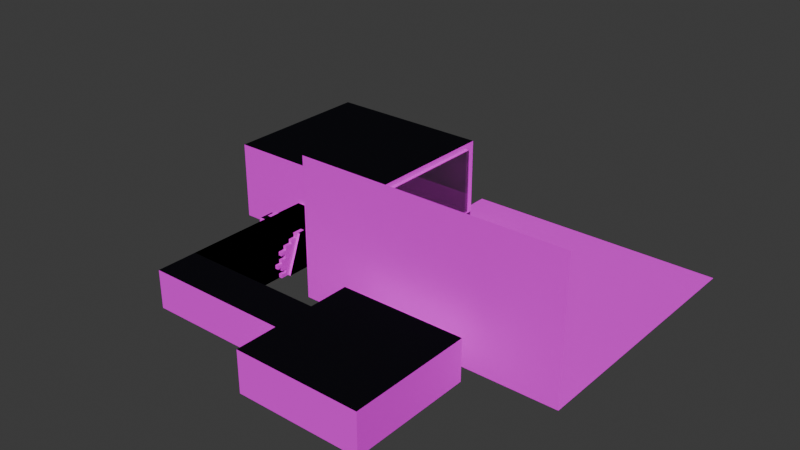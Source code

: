 # Source: room_1.blend  (saved by Blender 4.1.24; exported with 4.5.12 LTS)
import bpy
from mathutils import Matrix  # noqa: F401  (used for matrix-valued properties, if any)

bpy.ops.wm.read_factory_settings(use_empty=True)
scene = bpy.context.scene
scene.name = 'Scene'

# ---- collections
col_collection = bpy.data.collections.new('Collection'); scene.collection.children.link(col_collection)

# ---- images (referenced by path relative to the original .blend; pixels are not part of the script)
import os
ASSET_DIR = os.environ.get("B2B_ASSET_DIR", "")  # directory of the original .blend (textures are referenced by path, not embedded)
HERE = os.path.dirname(os.path.abspath(__file__))  # packed textures are extracted next to this script under _unpacked/

def load_image(name, relpath, width, height, colorspace="sRGB"):
    """Load a texture the original file referenced (path relative to the .blend, or extracted next to this script)."""
    p = next((c for c in (os.path.join(HERE, relpath), os.path.join(ASSET_DIR, relpath)) if relpath and os.path.exists(c)), "")
    if p:
        img = bpy.data.images.load(p, check_existing=True)
        img.name = name
    else:  # same state as the original file: an image datablock whose file is absent (Cycles renders it pink)
        img = bpy.data.images.new(name, width, height)
        img.source = "FILE"
        img.filepath = "//" + (relpath or name)
    img.colorspace_settings.name = colorspace
    return img
img_bricks_png = load_image('bricks.png', 'bricks.png', 1024, 1024, 'sRGB')
img_tiles_png = load_image('tiles.png', 'tiles.png', 1024, 1024, 'sRGB')
img_grass_png = load_image('grass.png', 'grass.png', 1024, 1024, 'sRGB')

# ---- materials (node trees are filled in below, after node groups)
mat_wall = bpy.data.materials.new('Wall')
mat_wall.alpha_threshold = 0.0
mat_wall.use_backface_culling = True
mat_wall.use_transparent_shadow = False
mat_wall.roughness = 0.5
mat_wall.line_color = (0.0, 0.0, 0.0, 1.0)
mat_tiles = bpy.data.materials.new('Tiles')
mat_tiles.use_backface_culling = True
mat_tiles.use_transparent_shadow = False
mat_roof = bpy.data.materials.new('Roof')
mat_roof.use_backface_culling = True
mat_roof.use_transparent_shadow = False
mat_glass = bpy.data.materials.new('Glass')
mat_glass.surface_render_method = 'BLENDED'
mat_glass.blend_method = 'BLEND'
mat_glass.use_backface_culling = True
mat_glass.use_transparent_shadow = False
mat_glass.use_sss_translucency = True
mat_glass.use_thickness_from_shadow = True
mat_grass = bpy.data.materials.new('Grass')
mat_grass.use_transparent_shadow = False
mat_black = bpy.data.materials.new('Black')
mat_black.use_transparent_shadow = False

# ---- material node trees
mat_wall.use_nodes = True; mat_wall.node_tree.nodes.clear()
_N = mat_wall.node_tree.nodes; _L = mat_wall.node_tree.links
n0 = _N.new('ShaderNodeOutputMaterial'); n0.name = 'Material Output'; n0.location = (300, 300)
n1 = _N.new('ShaderNodeBsdfPrincipled'); n1.name = 'Principled BSDF'; n1.location = (10, 300)
n1.inputs[2].default_value = 1.0
n1.inputs[3].default_value = 1.45
n2 = _N.new('ShaderNodeTexImage'); n2.name = 'Image Texture'; n2.location = (-280, 280)
n2.image = img_bricks_png
n2.interpolation = 'Closest'
_L.new(n1.outputs[0], n0.inputs[0])
_L.new(n2.outputs[0], n1.inputs[0])
n0.is_active_output = True
mat_tiles.use_nodes = True; mat_tiles.node_tree.nodes.clear()
_N = mat_tiles.node_tree.nodes; _L = mat_tiles.node_tree.links
n0 = _N.new('ShaderNodeBsdfPrincipled'); n0.name = 'Principled BSDF'; n0.location = (10, 300)
n0.inputs[2].default_value = 1.0
n0.inputs[3].default_value = 1.0
n1 = _N.new('ShaderNodeOutputMaterial'); n1.name = 'Material Output'; n1.location = (300, 300)
n2 = _N.new('ShaderNodeTexImage'); n2.name = 'Image Texture'; n2.location = (-180, 280)
n2.image = img_tiles_png
n2.interpolation = 'Closest'
_L.new(n0.outputs[0], n1.inputs[0])
_L.new(n2.outputs[0], n0.inputs[0])
n1.is_active_output = True
mat_roof.use_nodes = True; mat_roof.node_tree.nodes.clear()
_N = mat_roof.node_tree.nodes; _L = mat_roof.node_tree.links
n0 = _N.new('ShaderNodeBsdfPrincipled'); n0.name = 'Principled BSDF'; n0.location = (10, 300)
n0.inputs[0].default_value = (0.005713, 0.005692, 0.00788, 1.0)
n0.inputs[2].default_value = 1.0
n0.inputs[3].default_value = 1.0
n0.inputs[13].default_value = 0.0
n1 = _N.new('ShaderNodeOutputMaterial'); n1.name = 'Material Output'; n1.location = (300, 300)
n2 = _N.new('ShaderNodeTexNoise'); n2.name = 'Noise Texture'; n2.location = (-180, 300)
n2.noise_dimensions = '2D'
n2.inputs[4].default_value = 0.5787
_L.new(n0.outputs[0], n1.inputs[0])
n1.is_active_output = True
mat_glass.use_nodes = True; mat_glass.node_tree.nodes.clear()
_N = mat_glass.node_tree.nodes; _L = mat_glass.node_tree.links
n0 = _N.new('ShaderNodeOutputMaterial'); n0.name = 'Material Output'; n0.location = (300, 300)
n1 = _N.new('ShaderNodeBsdfPrincipled'); n1.name = 'Principled BSDF'; n1.location = (10, 300)
n1.inputs[0].default_value = (1.0, 1.0, 1.0, 1.0)
n1.inputs[1].default_value = 1.0
n1.inputs[2].default_value = 0.0
n1.inputs[3].default_value = 1.0
n1.inputs[4].default_value = 0.1031
n1.inputs[18].default_value = 1.0
n1.inputs[24].default_value = 1.0
_L.new(n1.outputs[0], n0.inputs[0])
n0.is_active_output = True
mat_grass.use_nodes = True; mat_grass.node_tree.nodes.clear()
_N = mat_grass.node_tree.nodes; _L = mat_grass.node_tree.links
n0 = _N.new('ShaderNodeBsdfPrincipled'); n0.name = 'Principled BSDF'; n0.location = (10, 300)
n0.inputs[2].default_value = 1.0
n1 = _N.new('ShaderNodeOutputMaterial'); n1.name = 'Material Output'; n1.location = (300, 300)
n2 = _N.new('ShaderNodeTexImage'); n2.name = 'Image Texture'; n2.location = (-280, 280)
n2.image = img_grass_png
n2.interpolation = 'Closest'
_L.new(n0.outputs[0], n1.inputs[0])
_L.new(n2.outputs[0], n0.inputs[0])
n1.is_active_output = True
mat_black.use_nodes = True; mat_black.node_tree.nodes.clear()
_N = mat_black.node_tree.nodes; _L = mat_black.node_tree.links
n0 = _N.new('ShaderNodeBsdfPrincipled'); n0.name = 'Principled BSDF'; n0.location = (10, 300)
n0.inputs[0].default_value = (0.0, 0.0, 0.0, 1.0)
n0.inputs[2].default_value = 1.0
n0.inputs[3].default_value = 1.0
n1 = _N.new('ShaderNodeOutputMaterial'); n1.name = 'Material Output'; n1.location = (300, 300)
_L.new(n0.outputs[0], n1.inputs[0])
n1.is_active_output = True

# ---- world
world_world = bpy.data.worlds.new('World'); scene.world = world_world
world_world.use_nodes = True; world_world.node_tree.nodes.clear()
_N = world_world.node_tree.nodes; _L = world_world.node_tree.links
n0 = _N.new('ShaderNodeOutputWorld'); n0.name = 'World Output'; n0.location = (300, 300)
n1 = _N.new('ShaderNodeBackground'); n1.name = 'Background'; n1.location = (10, 300)
n1.inputs[0].default_value = (0.05088, 0.05088, 0.05088, 1.0)
_L.new(n1.outputs[0], n0.inputs[0])
n0.is_active_output = True
world_world.color = (0.05088, 0.05088, 0.05088)
world_world.use_sun_shadow = False
world_world.sun_shadow_jitter_overblur = 0.0

# ---- meshes
me_cube = bpy.data.meshes.new('Cube')
me_cube.from_pydata([(4.5, 4.5, 3.0), (4.5, 4.5, 0.0), (4.5, -4.5, 3.0), (4.5, -4.5, 0.0), (-4.5, 4.5, 3.0), (-4.5, 4.5, 0.0), (-4.5, -4.5, 3.0), (-4.5, -4.5, 0.0), (-4.5, 1.0, 0.0), (-4.5, -0.5, 0.0), (-4.5, -0.5, 2.5), (-4.5, 1.0, 2.5), (-4.7, 1.0, 2.5), (-4.7, -0.5, 2.5), (-4.7, -0.5, 0.0), (-4.7, 1.0, 0.0), (-14.5, 11.57, 0.0), (-14.5, 11.57, 2.5), (-13.0, 11.57, 0.0), (-13.0, 11.57, 2.5), (-8.351, 11.57, 0.0), (-8.351, 22.82, 0.0), (-8.351, 11.57, 5.768), (-8.351, 22.82, 5.768), (-20.78, 11.57, 0.0), (-20.78, 22.82, 0.0), (-20.78, 22.82, 5.768), (-20.78, 11.57, 5.768), (-8.351, 22.01, 0.4145), (-8.351, 12.37, 0.4145), (-8.351, 12.37, 5.354), (-8.351, 22.01, 5.354), (-8.108, 22.01, 0.4145), (-8.108, 12.37, 0.4145), (-8.108, 12.37, 5.354), (-8.108, 22.01, 5.354), (-4.7, 1.75, 2.8), (-4.7, -1.25, 2.8), (-4.7, -1.25, 0.0), (-4.7, 1.75, 0.0), (-12.25, -0.5, 0.0), (-12.25, 1.0, 0.0), (-12.25, 1.75, 2.8), (-12.25, -1.25, 2.8), (-12.25, -1.25, 0.0), (-12.25, 1.75, 0.0), (-14.5, 11.37, 0.0), (-14.5, 11.37, 2.5), (-13.0, 11.37, 0.0), (-13.0, 11.37, 2.5), (-15.25, 11.37, 0.0), (-15.25, 11.37, 2.8), (-12.25, 11.37, 0.0), (-12.25, 11.37, 2.8), (-14.5, 1.75, 0.0), (-13.0, 1.75, 0.0), (-15.25, 1.75, 0.0), (-15.25, 1.75, 2.8), (-15.25, -1.25, 0.0), (-15.25, -1.25, 2.8)], [], [(12, 13, 37, 36), (3, 2, 0, 1), (5, 1, 0, 4), (0, 2, 6, 4), (7, 9, 10, 11, 8, 5, 4, 6), (13, 14, 38, 37), (3, 7, 6, 2), (9, 8, 15, 14), (8, 11, 12, 15), (10, 9, 14, 13), (18, 20, 21, 25, 24, 16), (27, 26, 23, 22), (25, 26, 27, 24), (22, 23, 31, 30), (23, 26, 25, 21), (27, 22, 20, 18, 19, 17, 16, 24), (30, 31, 35, 34), (23, 21, 20, 22, 30, 29, 28, 31), (33, 34, 35, 32), (29, 30, 34, 33), (28, 29, 33, 32), (31, 28, 32, 35), (8, 9, 7, 3, 1, 5), (11, 10, 13, 12), (15, 12, 36, 39), (15, 39, 45, 41), (38, 14, 40, 44), (37, 38, 44, 43), (36, 37, 43, 42), (14, 15, 41, 40), (39, 36, 42, 45), (18, 16, 46, 48), (19, 18, 48, 49), (16, 17, 47, 46), (17, 19, 49, 47), (49, 48, 52, 53), (46, 47, 51, 50), (47, 49, 53, 51), (52, 48, 55, 45), (46, 50, 56, 54), (48, 46, 54, 55), (45, 55, 54, 56, 58, 44, 40, 41), (57, 59, 58, 56), (44, 58, 59, 43), (57, 42, 43, 59)])
me_cube.polygons.foreach_set('material_index', [0, 0, 0, 2, 0, 0, 0, 1, 0, 0, 1, 2, 0, 0, 0, 0, 0, 0, 3, 0, 0, 0, 1, 0, 0, 1, 1, 0, 2, 1, 0, 1, 0, 0, 0, 0, 0, 0, 1, 1, 1, 1, 0, 0, 2])
_uv = me_cube.uv_layers.new(name='UVMap')
_uv.uv.foreach_set('vector', [-3.044, -0.541, -3.705, -0.541, -4.036, -0.4087, -2.713, -0.4087, -5.469, -1.643, -5.469, -0.3205, -1.5, -0.3205, -1.5, -1.643, 1.935, -1.643, 5.904, -1.643, 5.904, -0.3205, 1.935, -0.3205, 0.625, 0.5, 0.625, 0.75, 0.875, 0.75, 0.875, 0.5, -5.469, -1.643, -3.705, -1.643, -3.705, -0.541, -3.044, -0.541, -3.044, -1.643, -1.5, -1.643, -1.5, -0.3205, -5.469, -0.3205, -3.705, -0.541, -3.705, -1.643, -4.036, -1.643, -4.036, -0.4087, 5.904, -1.643, 1.935, -1.643, 1.935, -0.3205, 5.904, -0.3205, 3.234, -6.361, 3.234, -5.268, 3.088, -5.268, 3.088, -6.361, 1.935, -1.643, 1.935, -0.541, 1.846, -0.541, 1.846, -1.643, 1.935, -0.541, 1.935, -1.643, 1.846, -1.643, 1.846, -0.541, -2.957, 2.427, 0.4297, 2.427, 0.4297, 10.62, -8.625, 10.62, -8.625, 2.427, -4.049, 2.427, 7.543, 1.517, 14.39, 1.517, 14.39, 1.517, 7.543, 1.517, 6.579, -1.643, 6.579, 0.9002, 1.616, 0.9002, 1.616, -1.643, 1.616, 0.9002, 6.579, 0.9002, 6.222, 0.7174, 1.973, 0.7174, 0.2366, 0.9002, -5.246, 0.9002, -5.246, -1.643, 0.2366, -1.643, -5.246, 0.9002, 0.2366, 0.9002, 0.2366, -1.643, -1.814, -1.643, -1.814, -0.541, -2.475, -0.541, -2.475, -1.643, -5.246, -1.643, 0.2366, 1.327, 0.2366, 5.577, 0.3435, 5.577, 0.3435, 1.327, 6.579, 0.9002, 6.579, -1.643, 1.616, -1.643, 1.616, 0.9002, 1.973, 0.7174, 1.973, -1.461, 6.222, -1.461, 6.222, 0.7174, 1.262, 0.2357, 1.262, 3.24, 1.262, 3.24, 1.262, 0.2357, 0.2366, -1.461, 0.2366, 0.7174, 0.3435, 0.7174, 0.3435, -1.461, 0.2366, 5.577, 0.2366, 1.327, 0.3435, 1.327, 0.3435, 5.577, 0.2366, 0.7174, 0.2366, -1.461, 0.3435, -1.461, 0.3435, 0.7174, 3.234, -5.268, 3.234, -6.361, 3.234, -9.274, 9.789, -9.274, 9.789, -2.719, 3.234, -2.719, 1.935, -3.689, 1.935, -4.35, 1.846, -4.35, 1.846, -3.689, -3.044, -1.643, -3.044, -0.541, -2.713, -0.4087, -2.713, -1.643, 3.088, -5.268, 3.088, -4.722, -2.41, -4.722, -2.41, -5.268, 3.088, -6.907, 3.088, -6.361, -2.41, -6.361, -2.41, -6.907, 1.846, -0.4087, 1.846, -1.643, -1.483, -1.643, -1.483, -0.4087, -2.515, 0.6285, -3.611, 0.6285, -3.611, 0.6285, -2.515, 0.6285, 3.088, -6.361, 3.088, -5.268, -2.41, -5.268, -2.41, -6.361, 1.846, -1.643, 1.846, -0.4087, -1.483, -0.4087, -1.483, -1.643, -2.957, 2.427, -4.049, 2.427, -4.049, 2.282, -2.957, 2.282, 1.616, -0.541, 1.616, -1.643, 1.528, -1.643, 1.528, -0.541, 1.616, -1.643, 1.616, -0.541, 1.528, -0.541, 1.528, -1.643, -2.475, 0.9707, -1.814, 0.9707, -1.814, 0.8825, -2.475, 0.8825, -1.814, -0.541, -1.814, -1.643, -1.483, -1.643, -1.483, -0.4087, -2.475, -1.643, -2.475, -0.541, -2.806, -0.4087, -2.806, -1.643, -2.475, -0.541, -1.814, -0.541, -1.483, -0.4087, -2.806, -0.4087, -2.41, 2.282, -2.957, 2.282, -2.957, -4.722, -2.41, -4.722, -4.049, 2.282, -4.595, 2.282, -4.595, -4.722, -4.049, -4.722, -2.957, 2.282, -4.049, 2.282, -4.049, -4.722, -2.957, -4.722, -2.41, -4.722, -2.957, -4.722, -4.049, -4.722, -4.595, -4.722, -4.595, -6.907, -2.41, -6.907, -2.41, -6.361, -2.41, -5.268, -2.713, -0.4087, -4.036, -0.4087, -4.036, -1.643, -2.713, -1.643, -1.483, -1.643, -2.806, -1.643, -2.806, -0.4087, -1.483, -0.4087, 0.0, 0.0, 0.0, 0.0, 0.0, 0.0, 0.0, 0.0])
me_cube.materials.append(mat_wall)
me_cube.materials.append(mat_tiles)
me_cube.materials.append(mat_roof)
me_cube.materials.append(mat_glass)
me_cube.use_mirror_vertex_groups = False
me_cube.update()
me_plane = bpy.data.meshes.new('Plane')
me_plane.from_pydata([(-1.0, -1.0, 0.0), (1.0, -1.0, 0.0), (-1.0, 1.0, 0.0), (1.0, 1.0, 0.0), (-1.0, -1.0, 1.049), (1.0, -1.0, 1.049)], [], [(0, 1, 3, 2), (1, 0, 4, 5)])
_uv = me_plane.uv_layers.new(name='UVMap')
_uv.uv.foreach_set('vector', [-1.7, -1.45, 2.7, -1.45, 2.7, 2.95, -1.7, 2.95, 2.7, -0.9271, -1.7, -0.9271, -1.7, 1.381, 2.7, 1.381])
me_plane.materials.append(mat_grass)
me_plane.update()
me_cube_002 = bpy.data.meshes.new('Cube.002')
me_cube_002.from_pydata([(4.5, 4.5, 0.0), (4.5, -4.5, 0.0), (-4.5, 4.5, 0.0), (-4.5, -4.5, 0.0), (-4.5, 1.0, 0.0), (-4.5, -0.5, 0.0), (-4.7, -0.5, 0.0), (-4.7, 1.0, 0.0), (-14.5, 11.57, 0.0), (-13.0, 11.57, 0.0), (-8.351, 11.57, 0.0), (-8.351, 22.82, 0.0), (-20.78, 11.57, 0.0), (-20.78, 22.82, 0.0), (-12.25, -0.5, 0.0), (-12.25, 1.0, 0.0), (-14.5, 11.37, 0.0), (-13.0, 11.37, 0.0), (-14.5, 1.75, 0.0), (-13.0, 1.75, 0.0)], [], [(5, 4, 7, 6), (9, 10, 11, 13, 12, 8), (4, 5, 3, 1, 0, 2), (15, 19, 18, 14), (6, 7, 15, 14), (9, 8, 16, 17), (17, 16, 18, 19)])
me_cube_002.polygons.foreach_set('material_index', [1, 1, 1, 1, 1, 1, 1])
_uv = me_cube_002.uv_layers.new(name='UVMap')
_uv.uv.foreach_set('vector', [3.234, -6.361, 3.234, -5.268, 3.088, -5.268, 3.088, -6.361, -2.957, 2.427, 0.4297, 2.427, 0.4297, 10.62, -8.625, 10.62, -8.625, 2.427, -4.049, 2.427, 3.234, -5.268, 3.234, -6.361, 3.234, -9.274, 9.789, -9.274, 9.789, -2.719, 3.234, -2.719, -2.41, -5.268, -2.957, -4.722, -4.049, -4.722, -2.41, -6.361, 3.088, -6.361, 3.088, -5.268, -2.41, -5.268, -2.41, -6.361, -2.957, 2.427, -4.049, 2.427, -4.049, 2.282, -2.957, 2.282, -2.957, 2.282, -4.049, 2.282, -4.049, -4.722, -2.957, -4.722])
me_cube_002.materials.append(mat_wall)
me_cube_002.materials.append(mat_tiles)
me_cube_002.materials.append(mat_roof)
me_cube_002.materials.append(mat_glass)
me_cube_002.use_mirror_vertex_groups = False
me_cube_002.update()
me_cube_001 = bpy.data.meshes.new('Cube.001')
me_cube_001.from_pydata([(-12.25, 1.75, 2.8), (-12.25, 1.75, 0.0), (-15.25, 11.37, 0.0), (-15.25, 11.37, 2.8), (-12.25, 11.37, 0.0), (-12.25, 11.37, 2.8), (-15.25, 1.75, 0.0), (-15.25, 1.75, 2.8)], [], [(5, 4, 1, 0), (2, 3, 7, 6), (3, 5, 0, 7)])
me_cube_001.polygons.foreach_set('material_index', [0, 0, 2])
_uv = me_cube_001.uv_layers.new(name='UVMap')
_uv.uv.foreach_set('vector', [1.528, -0.4087, 1.528, -1.643, -2.713, -1.643, -2.713, -0.4087, 1.528, -1.643, 1.528, -0.4087, -2.713, -0.4087, -2.713, -1.643, -1.744, 0.6285, -0.6476, 0.6285, -0.6476, 0.6285, -1.744, 0.6285])
me_cube_001.materials.append(mat_wall)
me_cube_001.materials.append(mat_tiles)
me_cube_001.materials.append(mat_roof)
me_cube_001.materials.append(mat_glass)
me_cube_001.use_mirror_vertex_groups = False
me_cube_001.update()
me_cube_003 = bpy.data.meshes.new('Cube.003')
me_cube_003.from_pydata([(-12.25, 1.75, 2.8), (-12.25, 1.75, 0.0), (-15.25, 11.37, 0.0), (-15.25, 11.37, 2.8), (-12.25, 11.37, 0.0), (-12.25, 11.37, 2.8), (-15.25, 1.75, 0.0), (-15.25, 1.75, 2.8), (-12.25, 10.68, 0.0), (-15.25, 10.68, 0.0), (-15.25, 9.115, 2.8), (-12.25, 9.115, 2.8), (-12.25, 6.982, 0.0), (-15.25, 8.064, 2.8), (-15.25, 6.982, 0.0), (-12.25, 8.064, 2.8), (-15.17, 6.438, 0.1802), (-15.17, 6.438, 0.4577), (-15.45, 6.436, 0.1802), (-15.45, 6.436, 0.4577), (-15.17, 7.214, 0.1802), (-15.17, 7.214, 0.4577), (-15.46, 7.212, 0.1802), (-15.46, 7.212, 0.4577), (-15.17, 6.833, 0.49), (-15.17, 6.833, 0.7675), (-15.46, 6.831, 0.49), (-15.46, 6.831, 0.7675), (-15.18, 7.61, 0.49), (-15.18, 7.61, 0.7675), (-15.46, 7.607, 0.49), (-15.46, 7.607, 0.7675), (-15.17, 6.438, 0.789), (-15.17, 6.438, 1.067), (-15.45, 6.436, 0.789), (-15.45, 6.436, 1.067), (-15.17, 7.214, 0.789), (-15.17, 7.214, 1.067), (-15.46, 7.212, 0.789), (-15.46, 7.212, 1.067), (-15.17, 7.228, 0.7784), (-15.17, 7.228, 1.056), (-15.46, 7.226, 0.7784), (-15.46, 7.226, 1.056), (-15.18, 8.005, 0.7784), (-15.18, 8.005, 1.056), (-15.47, 8.003, 0.7784), (-15.47, 8.003, 1.056), (-15.17, 6.822, 1.077), (-15.17, 6.822, 1.355), (-15.46, 6.82, 1.077), (-15.46, 6.82, 1.355), (-15.18, 7.599, 1.077), (-15.18, 7.599, 1.355), (-15.46, 7.597, 1.077), (-15.46, 7.597, 1.355), (-15.17, 6.48, 1.377), (-15.17, 6.48, 1.654), (-15.45, 6.478, 1.377), (-15.45, 6.478, 1.654), (-15.17, 7.257, 1.377), (-15.17, 7.257, 1.654), (-15.46, 7.255, 1.377), (-15.46, 7.255, 1.654), (-15.17, 7.271, 1.366), (-15.17, 7.271, 1.643), (-15.46, 7.269, 1.366), (-15.46, 7.269, 1.643), (-15.18, 8.048, 1.366), (-15.18, 8.048, 1.643), (-15.47, 8.045, 1.366), (-15.47, 8.045, 1.643), (-15.17, 6.865, 1.676), (-15.17, 6.865, 1.953), (-15.46, 6.863, 1.676), (-15.46, 6.863, 1.953), (-15.18, 7.642, 1.676), (-15.18, 7.642, 1.953), (-15.46, 7.639, 1.676), (-15.46, 7.639, 1.953), (-15.18, 7.645, 1.708), (-15.18, 7.645, 1.985), (-15.46, 7.643, 1.708), (-15.46, 7.643, 1.985), (-15.18, 8.421, 1.708), (-15.18, 8.421, 1.985), (-15.47, 8.419, 1.708), (-15.47, 8.419, 1.985), (-15.17, 7.207, 1.975), (-15.17, 7.207, 2.252), (-15.46, 7.205, 1.975), (-15.46, 7.205, 2.252), (-15.18, 7.983, 1.975), (-15.18, 7.983, 2.252), (-15.47, 7.981, 1.975), (-15.47, 7.981, 2.252), (-15.18, 7.958, 1.969), (-15.18, 7.958, 2.247), (-15.47, 7.956, 1.969), (-15.47, 7.956, 2.247), (-15.18, 8.735, 1.969), (-15.18, 8.735, 2.247), (-15.47, 8.733, 1.969), (-15.47, 8.733, 2.247), (-15.18, 7.531, 2.236), (-15.18, 7.531, 2.514), (-15.46, 7.529, 2.236), (-15.46, 7.529, 2.514), (-15.18, 8.307, 2.236), (-15.18, 8.307, 2.514), (-15.47, 8.305, 2.236), (-15.47, 8.305, 2.514), (-15.18, 8.234, 2.263), (-15.18, 8.234, 2.541), (-15.47, 8.232, 2.263), (-15.47, 8.232, 2.541), (-15.19, 9.011, 2.263), (-15.19, 9.011, 2.541), (-15.47, 9.008, 2.263), (-15.47, 9.008, 2.541), (-15.18, 7.78, 2.503), (-15.18, 7.78, 2.781), (-15.46, 7.778, 2.503), (-15.46, 7.778, 2.781), (-15.18, 8.557, 2.503), (-15.18, 8.557, 2.781), (-15.47, 8.555, 2.503), (-15.47, 8.555, 2.781), (-15.19, 8.759, 1.969), (-15.19, 8.759, 2.247), (-15.47, 8.757, 1.969), (-15.47, 8.757, 2.247), (-15.19, 9.536, 1.969), (-15.19, 9.536, 2.247), (-15.48, 9.534, 1.969), (-15.48, 9.534, 2.247), (-15.18, 8.572, 2.539), (-15.18, 8.572, 2.817), (-15.47, 8.57, 2.539), (-15.47, 8.57, 2.817), (-15.19, 9.349, 2.539), (-15.19, 9.349, 2.817), (-15.48, 9.347, 2.539), (-15.48, 9.347, 2.817), (-15.19, 9.026, 2.263), (-15.19, 9.026, 2.541), (-15.47, 9.024, 2.263), (-15.47, 9.024, 2.541), (-15.19, 9.803, 2.263), (-15.19, 9.803, 2.541), (-15.48, 9.801, 2.263), (-15.48, 9.801, 2.541), (-15.19, 9.56, 1.987), (-15.19, 9.56, 2.265), (-15.48, 9.558, 1.987), (-15.48, 9.558, 2.265), (-15.2, 10.34, 1.987), (-15.2, 10.34, 2.265), (-15.48, 10.33, 1.987), (-15.48, 10.33, 2.265), (-15.19, 9.213, 1.693), (-15.19, 9.213, 1.971), (-15.47, 9.211, 1.693), (-15.47, 9.211, 1.971), (-15.19, 9.99, 1.693), (-15.19, 9.99, 1.971), (-15.48, 9.988, 1.693), (-15.48, 9.988, 1.971), (-15.19, 10.02, 1.702), (-15.19, 10.02, 1.98), (-15.48, 10.02, 1.702), (-15.48, 10.02, 1.98), (-15.2, 10.8, 1.702), (-15.2, 10.8, 1.98), (-15.49, 10.8, 1.702), (-15.49, 10.8, 1.98), (-15.19, 9.64, 1.417), (-15.19, 9.64, 1.695), (-15.48, 9.638, 1.417), (-15.48, 9.638, 1.695), (-15.2, 10.42, 1.417), (-15.2, 10.42, 1.695), (-15.48, 10.41, 1.417), (-15.48, 10.41, 1.695), (-15.19, 8.839, 1.409), (-15.19, 8.839, 1.686), (-15.47, 8.837, 1.409), (-15.47, 8.837, 1.686), (-15.19, 9.616, 1.409), (-15.19, 9.616, 1.686), (-15.48, 9.614, 1.409), (-15.48, 9.614, 1.686), (-15.19, 9.204, 1.124), (-15.19, 9.204, 1.401), (-15.47, 9.202, 1.124), (-15.47, 9.202, 1.401), (-15.19, 9.981, 1.124), (-15.19, 9.981, 1.401), (-15.48, 9.979, 1.124), (-15.48, 9.979, 1.401), (-15.19, 10.02, 1.115), (-15.19, 10.02, 1.392), (-15.48, 10.02, 1.115), (-15.48, 10.02, 1.392), (-15.2, 10.8, 1.115), (-15.2, 10.8, 1.392), (-15.49, 10.8, 1.115), (-15.49, 10.8, 1.392), (-15.19, 9.631, 0.8656), (-15.19, 9.631, 1.143), (-15.48, 9.629, 0.8656), (-15.48, 9.629, 1.143), (-15.2, 10.41, 0.8656), (-15.2, 10.41, 1.143), (-15.48, 10.41, 0.8656), (-15.48, 10.41, 1.143), (-15.19, 8.902, 0.8656), (-15.19, 8.902, 1.143), (-15.47, 8.899, 0.8656), (-15.47, 8.899, 1.143), (-15.19, 9.678, 0.8656), (-15.19, 9.678, 1.143), (-15.48, 9.676, 0.8656), (-15.48, 9.676, 1.143), (-15.19, 9.284, 0.5896), (-15.19, 9.284, 0.8672), (-15.47, 9.282, 0.5896), (-15.47, 9.282, 0.8672), (-15.19, 10.06, 0.5896), (-15.19, 10.06, 0.8672), (-15.48, 10.06, 0.5896), (-15.48, 10.06, 0.8672), (-15.19, 10.04, 0.5807), (-15.19, 10.04, 0.8583), (-15.48, 10.04, 0.5807), (-15.48, 10.04, 0.8583), (-15.2, 10.82, 0.5807), (-15.2, 10.82, 0.8583), (-15.49, 10.82, 0.5807), (-15.49, 10.82, 0.8583), (-15.2, 10.4, 0.8389), (-15.2, 10.4, 1.116), (-15.48, 10.39, 0.8389), (-15.48, 10.39, 1.116), (-15.2, 11.17, 0.8389), (-15.2, 11.17, 1.116), (-15.49, 11.17, 0.8389), (-15.49, 11.17, 1.116), (-15.19, 9.685, 0.3137), (-15.19, 9.685, 0.5912), (-15.48, 9.683, 0.3137), (-15.48, 9.683, 0.5912), (-15.2, 10.46, 0.3137), (-15.2, 10.46, 0.5912), (-15.48, 10.46, 0.3137), (-15.48, 10.46, 0.5912), (-15.19, 9.311, 0.02887), (-15.19, 9.311, 0.3064), (-15.47, 9.309, 0.02887), (-15.47, 9.309, 0.3064), (-15.19, 10.09, 0.02887), (-15.19, 10.09, 0.3064), (-15.48, 10.09, 0.02887), (-15.48, 10.09, 0.3064), (-15.19, 10.1, 0.05557), (-15.19, 10.1, 0.3331), (-15.48, 10.1, 0.05557), (-15.48, 10.1, 0.3331), (-15.2, 10.88, 0.05557), (-15.2, 10.88, 0.3331), (-15.49, 10.88, 0.05557), (-15.49, 10.88, 0.3331), (-15.17, 7.228, 0.2336), (-15.17, 7.228, 0.5111), (-15.46, 7.226, 0.2336), (-15.46, 7.226, 0.5111), (-15.18, 8.005, 0.2336), (-15.18, 8.005, 0.5111), (-15.47, 8.003, 0.2336), (-15.47, 8.003, 0.5111), (-15.17, 6.819, -0.05125), (-15.17, 6.819, 0.2263), (-15.46, 6.817, -0.05125), (-15.46, 6.817, 0.2263), (-15.18, 7.595, -0.05125), (-15.18, 7.595, 0.2263), (-15.46, 7.593, -0.05125), (-15.46, 7.593, 0.2263), (-15.17, 6.05, -0.0897), (-15.17, 6.05, 0.1878), (-15.45, 6.047, -0.0897), (-15.45, 6.047, 0.1878), (-15.17, 6.826, -0.0897), (-15.17, 6.826, 0.1878), (-15.46, 6.824, -0.0897), (-15.46, 6.824, 0.1878), (-12.32, 10.75, 0.1802), (-12.32, 10.75, 0.4577), (-12.04, 10.75, 0.1802), (-12.04, 10.75, 0.4577), (-12.32, 9.97, 0.1802), (-12.32, 9.97, 0.4577), (-12.03, 9.972, 0.1802), (-12.03, 9.972, 0.4577), (-12.32, 10.35, 0.49), (-12.32, 10.35, 0.7675), (-12.03, 10.35, 0.49), (-12.03, 10.35, 0.7675), (-12.31, 9.574, 0.49), (-12.31, 9.574, 0.7675), (-12.03, 9.576, 0.49), (-12.03, 9.576, 0.7675), (-12.32, 10.75, 0.789), (-12.32, 10.75, 1.067), (-12.04, 10.75, 0.789), (-12.04, 10.75, 1.067), (-12.32, 9.97, 0.789), (-12.32, 9.97, 1.067), (-12.03, 9.972, 0.789), (-12.03, 9.972, 1.067), (-12.32, 9.956, 0.7784), (-12.32, 9.956, 1.056), (-12.03, 9.958, 0.7784), (-12.03, 9.958, 1.056), (-12.31, 9.179, 0.7784), (-12.31, 9.179, 1.056), (-12.02, 9.181, 0.7784), (-12.02, 9.181, 1.056), (-12.32, 10.36, 1.077), (-12.32, 10.36, 1.355), (-12.03, 10.36, 1.077), (-12.03, 10.36, 1.355), (-12.31, 9.585, 1.077), (-12.31, 9.585, 1.355), (-12.03, 9.587, 1.077), (-12.03, 9.587, 1.355), (-12.32, 10.7, 1.377), (-12.32, 10.7, 1.654), (-12.04, 10.71, 1.377), (-12.04, 10.71, 1.654), (-12.32, 9.927, 1.377), (-12.32, 9.927, 1.654), (-12.03, 9.929, 1.377), (-12.03, 9.929, 1.654), (-12.32, 9.913, 1.366), (-12.32, 9.913, 1.643), (-12.03, 9.915, 1.366), (-12.03, 9.915, 1.643), (-12.31, 9.136, 1.366), (-12.31, 9.136, 1.643), (-12.02, 9.139, 1.366), (-12.02, 9.139, 1.643), (-12.32, 10.32, 1.676), (-12.32, 10.32, 1.953), (-12.03, 10.32, 1.676), (-12.03, 10.32, 1.953), (-12.31, 9.542, 1.676), (-12.31, 9.542, 1.953), (-12.03, 9.544, 1.676), (-12.03, 9.544, 1.953), (-12.31, 9.539, 1.708), (-12.31, 9.539, 1.985), (-12.03, 9.541, 1.708), (-12.03, 9.541, 1.985), (-12.31, 8.763, 1.708), (-12.31, 8.763, 1.985), (-12.02, 8.765, 1.708), (-12.02, 8.765, 1.985), (-12.32, 9.977, 1.975), (-12.32, 9.977, 2.252), (-12.03, 9.979, 1.975), (-12.03, 9.979, 2.252), (-12.31, 9.2, 1.975), (-12.31, 9.2, 2.252), (-12.02, 9.203, 1.975), (-12.02, 9.203, 2.252), (-12.31, 9.226, 1.969), (-12.31, 9.226, 2.247), (-12.02, 9.228, 1.969), (-12.02, 9.228, 2.247), (-12.31, 8.449, 1.969), (-12.31, 8.449, 2.247), (-12.02, 8.451, 1.969), (-12.02, 8.451, 2.247), (-12.31, 9.653, 2.236), (-12.31, 9.653, 2.514), (-12.03, 9.655, 2.236), (-12.03, 9.655, 2.514), (-12.31, 8.876, 2.236), (-12.31, 8.876, 2.514), (-12.02, 8.879, 2.236), (-12.02, 8.879, 2.514), (-12.31, 8.95, 2.263), (-12.31, 8.95, 2.541), (-12.02, 8.952, 2.263), (-12.02, 8.952, 2.541), (-12.3, 8.173, 2.263), (-12.3, 8.173, 2.541), (-12.02, 8.175, 2.263), (-12.02, 8.175, 2.541), (-12.31, 9.404, 2.503), (-12.31, 9.404, 2.781), (-12.03, 9.406, 2.503), (-12.03, 9.406, 2.781), (-12.31, 8.627, 2.503), (-12.31, 8.627, 2.781), (-12.02, 8.629, 2.503), (-12.02, 8.629, 2.781), (-12.31, 8.425, 1.969), (-12.31, 8.425, 2.247), (-12.02, 8.427, 1.969), (-12.02, 8.427, 2.247), (-12.3, 7.648, 1.969), (-12.3, 7.648, 2.247), (-12.01, 7.65, 1.969), (-12.01, 7.65, 2.247), (-12.31, 8.612, 2.539), (-12.31, 8.612, 2.817), (-12.02, 8.614, 2.539), (-12.02, 8.614, 2.817), (-12.3, 7.835, 2.539), (-12.3, 7.835, 2.817), (-12.02, 7.837, 2.539), (-12.02, 7.837, 2.817), (-12.3, 8.158, 2.263), (-12.3, 8.158, 2.541), (-12.02, 8.16, 2.263), (-12.02, 8.16, 2.541), (-12.3, 7.381, 2.263), (-12.3, 7.381, 2.541), (-12.01, 7.383, 2.263), (-12.01, 7.383, 2.541), (-12.3, 7.624, 1.987), (-12.3, 7.624, 2.265), (-12.01, 7.626, 1.987), (-12.01, 7.626, 2.265), (-12.29, 6.847, 1.987), (-12.29, 6.847, 2.265), (-12.01, 6.849, 1.987), (-12.01, 6.849, 2.265), (-12.3, 7.971, 1.693), (-12.3, 7.971, 1.971), (-12.02, 7.973, 1.693), (-12.02, 7.973, 1.971), (-12.3, 7.194, 1.693), (-12.3, 7.194, 1.971), (-12.01, 7.196, 1.693), (-12.01, 7.196, 1.971), (-12.3, 7.161, 1.702), (-12.3, 7.161, 1.98), (-12.01, 7.163, 1.702), (-12.01, 7.163, 1.98), (-12.29, 6.384, 1.702), (-12.29, 6.384, 1.98), (-12.0, 6.386, 1.702), (-12.0, 6.386, 1.98), (-12.3, 7.544, 1.417), (-12.3, 7.544, 1.695), (-12.01, 7.546, 1.417), (-12.01, 7.546, 1.695), (-12.29, 6.767, 1.417), (-12.29, 6.767, 1.695), (-12.01, 6.769, 1.417), (-12.01, 6.769, 1.695), (-12.3, 8.345, 1.409), (-12.3, 8.345, 1.686), (-12.02, 8.347, 1.409), (-12.02, 8.347, 1.686), (-12.3, 7.568, 1.409), (-12.3, 7.568, 1.686), (-12.01, 7.57, 1.409), (-12.01, 7.57, 1.686), (-12.3, 7.98, 1.124), (-12.3, 7.98, 1.401), (-12.02, 7.982, 1.124), (-12.02, 7.982, 1.401), (-12.3, 7.203, 1.124), (-12.3, 7.203, 1.401), (-12.01, 7.205, 1.124), (-12.01, 7.205, 1.401), (-12.3, 7.161, 1.115), (-12.3, 7.161, 1.392), (-12.01, 7.163, 1.115), (-12.01, 7.163, 1.392), (-12.29, 6.384, 1.115), (-12.29, 6.384, 1.392), (-12.0, 6.386, 1.115), (-12.0, 6.386, 1.392), (-12.3, 7.552, 0.8656), (-12.3, 7.552, 1.143), (-12.01, 7.555, 0.8656), (-12.01, 7.555, 1.143), (-12.29, 6.776, 0.8656), (-12.29, 6.776, 1.143), (-12.01, 6.778, 0.8656), (-12.01, 6.778, 1.143), (-12.3, 8.282, 0.8656), (-12.3, 8.282, 1.143), (-12.02, 8.285, 0.8656), (-12.02, 8.285, 1.143), (-12.3, 7.506, 0.8656), (-12.3, 7.506, 1.143), (-12.01, 7.508, 0.8656), (-12.01, 7.508, 1.143), (-12.3, 7.9, 0.5896), (-12.3, 7.9, 0.8672), (-12.02, 7.902, 0.5896), (-12.02, 7.902, 0.8672), (-12.3, 7.123, 0.5896), (-12.3, 7.123, 0.8672), (-12.01, 7.125, 0.5896), (-12.01, 7.125, 0.8672), (-12.3, 7.143, 0.5807), (-12.3, 7.143, 0.8583), (-12.01, 7.145, 0.5807), (-12.01, 7.145, 0.8583), (-12.29, 6.366, 0.5807), (-12.29, 6.366, 0.8583), (-12.0, 6.369, 0.5807), (-12.0, 6.369, 0.8583), (-12.29, 6.787, 0.8389), (-12.29, 6.787, 1.116), (-12.01, 6.789, 0.8389), (-12.01, 6.789, 1.116), (-12.29, 6.01, 0.8389), (-12.29, 6.01, 1.116), (-12.0, 6.013, 0.8389), (-12.0, 6.013, 1.116), (-12.3, 7.499, 0.3137), (-12.3, 7.499, 0.5912), (-12.01, 7.501, 0.3137), (-12.01, 7.501, 0.5912), (-12.29, 6.722, 0.3137), (-12.29, 6.722, 0.5912), (-12.01, 6.725, 0.3137), (-12.01, 6.725, 0.5912), (-12.3, 7.873, 0.02887), (-12.3, 7.873, 0.3064), (-12.02, 7.875, 0.02887), (-12.02, 7.875, 0.3064), (-12.3, 7.096, 0.02887), (-12.3, 7.096, 0.3064), (-12.01, 7.098, 0.02887), (-12.01, 7.098, 0.3064), (-12.3, 7.081, 0.05557), (-12.3, 7.081, 0.3331), (-12.01, 7.083, 0.05557), (-12.01, 7.083, 0.3331), (-12.29, 6.304, 0.05557), (-12.29, 6.304, 0.3331), (-12.0, 6.306, 0.05557), (-12.0, 6.306, 0.3331), (-12.32, 9.956, 0.2336), (-12.32, 9.956, 0.5111), (-12.03, 9.958, 0.2336), (-12.03, 9.958, 0.5111), (-12.31, 9.179, 0.2336), (-12.31, 9.179, 0.5111), (-12.02, 9.181, 0.2336), (-12.02, 9.181, 0.5111), (-12.32, 10.37, -0.05125), (-12.32, 10.37, 0.2263), (-12.03, 10.37, -0.05125), (-12.03, 10.37, 0.2263), (-12.31, 9.589, -0.05125), (-12.31, 9.589, 0.2263), (-12.03, 9.591, -0.05125), (-12.03, 9.591, 0.2263), (-12.32, 11.13, -0.0897), (-12.32, 11.13, 0.1878), (-12.04, 11.14, -0.0897), (-12.04, 11.14, 0.1878), (-12.32, 10.36, -0.0897), (-12.32, 10.36, 0.1878), (-12.03, 10.36, -0.0897), (-12.03, 10.36, 0.1878), (-15.64, 6.982, 0.0), (-15.64, 10.68, 0.0), (-11.86, 8.064, 2.8), (-11.86, 9.115, 2.8), (-15.64, 9.115, 2.8), (-11.86, 10.68, 0.0), (-11.86, 6.982, 0.0), (-15.64, 8.064, 2.8)], [], [(15, 12, 1, 0), (14, 13, 7, 6), (13, 15, 0, 7), (3, 5, 11, 10), (2, 3, 10, 9), (5, 4, 8, 11), (10, 11, 15, 13), (12, 15, 578, 582), (11, 8, 581, 579), (16, 17, 19, 18), (18, 19, 23, 22), (22, 23, 21, 20), (20, 21, 17, 16), (18, 22, 20, 16), (23, 19, 17, 21), (24, 25, 27, 26), (26, 27, 31, 30), (30, 31, 29, 28), (28, 29, 25, 24), (26, 30, 28, 24), (31, 27, 25, 29), (32, 33, 35, 34), (34, 35, 39, 38), (38, 39, 37, 36), (36, 37, 33, 32), (34, 38, 36, 32), (39, 35, 33, 37), (40, 41, 43, 42), (42, 43, 47, 46), (46, 47, 45, 44), (44, 45, 41, 40), (42, 46, 44, 40), (47, 43, 41, 45), (48, 49, 51, 50), (50, 51, 55, 54), (54, 55, 53, 52), (52, 53, 49, 48), (50, 54, 52, 48), (55, 51, 49, 53), (56, 57, 59, 58), (58, 59, 63, 62), (62, 63, 61, 60), (60, 61, 57, 56), (58, 62, 60, 56), (63, 59, 57, 61), (64, 65, 67, 66), (66, 67, 71, 70), (70, 71, 69, 68), (68, 69, 65, 64), (66, 70, 68, 64), (71, 67, 65, 69), (72, 73, 75, 74), (74, 75, 79, 78), (78, 79, 77, 76), (76, 77, 73, 72), (74, 78, 76, 72), (79, 75, 73, 77), (80, 81, 83, 82), (82, 83, 87, 86), (86, 87, 85, 84), (84, 85, 81, 80), (82, 86, 84, 80), (87, 83, 81, 85), (88, 89, 91, 90), (90, 91, 95, 94), (94, 95, 93, 92), (92, 93, 89, 88), (90, 94, 92, 88), (95, 91, 89, 93), (96, 97, 99, 98), (98, 99, 103, 102), (102, 103, 101, 100), (100, 101, 97, 96), (98, 102, 100, 96), (103, 99, 97, 101), (104, 105, 107, 106), (106, 107, 111, 110), (110, 111, 109, 108), (108, 109, 105, 104), (106, 110, 108, 104), (111, 107, 105, 109), (112, 113, 115, 114), (114, 115, 119, 118), (118, 119, 117, 116), (116, 117, 113, 112), (114, 118, 116, 112), (119, 115, 113, 117), (120, 121, 123, 122), (122, 123, 127, 126), (126, 127, 125, 124), (124, 125, 121, 120), (122, 126, 124, 120), (127, 123, 121, 125), (128, 129, 131, 130), (130, 131, 135, 134), (134, 135, 133, 132), (132, 133, 129, 128), (130, 134, 132, 128), (135, 131, 129, 133), (136, 137, 139, 138), (138, 139, 143, 142), (142, 143, 141, 140), (140, 141, 137, 136), (138, 142, 140, 136), (143, 139, 137, 141), (144, 145, 147, 146), (146, 147, 151, 150), (150, 151, 149, 148), (148, 149, 145, 144), (146, 150, 148, 144), (151, 147, 145, 149), (152, 153, 155, 154), (154, 155, 159, 158), (158, 159, 157, 156), (156, 157, 153, 152), (154, 158, 156, 152), (159, 155, 153, 157), (160, 161, 163, 162), (162, 163, 167, 166), (166, 167, 165, 164), (164, 165, 161, 160), (162, 166, 164, 160), (167, 163, 161, 165), (168, 169, 171, 170), (170, 171, 175, 174), (174, 175, 173, 172), (172, 173, 169, 168), (170, 174, 172, 168), (175, 171, 169, 173), (176, 177, 179, 178), (178, 179, 183, 182), (182, 183, 181, 180), (180, 181, 177, 176), (178, 182, 180, 176), (183, 179, 177, 181), (184, 185, 187, 186), (186, 187, 191, 190), (190, 191, 189, 188), (188, 189, 185, 184), (186, 190, 188, 184), (191, 187, 185, 189), (192, 193, 195, 194), (194, 195, 199, 198), (198, 199, 197, 196), (196, 197, 193, 192), (194, 198, 196, 192), (199, 195, 193, 197), (200, 201, 203, 202), (202, 203, 207, 206), (206, 207, 205, 204), (204, 205, 201, 200), (202, 206, 204, 200), (207, 203, 201, 205), (208, 209, 211, 210), (210, 211, 215, 214), (214, 215, 213, 212), (212, 213, 209, 208), (210, 214, 212, 208), (215, 211, 209, 213), (216, 217, 219, 218), (218, 219, 223, 222), (222, 223, 221, 220), (220, 221, 217, 216), (218, 222, 220, 216), (223, 219, 217, 221), (224, 225, 227, 226), (226, 227, 231, 230), (230, 231, 229, 228), (228, 229, 225, 224), (226, 230, 228, 224), (231, 227, 225, 229), (232, 233, 235, 234), (234, 235, 239, 238), (238, 239, 237, 236), (236, 237, 233, 232), (234, 238, 236, 232), (239, 235, 233, 237), (240, 241, 243, 242), (242, 243, 247, 246), (246, 247, 245, 244), (244, 245, 241, 240), (242, 246, 244, 240), (247, 243, 241, 245), (248, 249, 251, 250), (250, 251, 255, 254), (254, 255, 253, 252), (252, 253, 249, 248), (250, 254, 252, 248), (255, 251, 249, 253), (256, 257, 259, 258), (258, 259, 263, 262), (262, 263, 261, 260), (260, 261, 257, 256), (258, 262, 260, 256), (263, 259, 257, 261), (264, 265, 267, 266), (266, 267, 271, 270), (270, 271, 269, 268), (268, 269, 265, 264), (266, 270, 268, 264), (271, 267, 265, 269), (272, 273, 275, 274), (274, 275, 279, 278), (278, 279, 277, 276), (276, 277, 273, 272), (274, 278, 276, 272), (279, 275, 273, 277), (280, 281, 283, 282), (282, 283, 287, 286), (286, 287, 285, 284), (284, 285, 281, 280), (282, 286, 284, 280), (287, 283, 281, 285), (288, 289, 291, 290), (290, 291, 295, 294), (294, 295, 293, 292), (292, 293, 289, 288), (290, 294, 292, 288), (295, 291, 289, 293), (296, 297, 299, 298), (298, 299, 303, 302), (302, 303, 301, 300), (300, 301, 297, 296), (298, 302, 300, 296), (303, 299, 297, 301), (304, 305, 307, 306), (306, 307, 311, 310), (310, 311, 309, 308), (308, 309, 305, 304), (306, 310, 308, 304), (311, 307, 305, 309), (312, 313, 315, 314), (314, 315, 319, 318), (318, 319, 317, 316), (316, 317, 313, 312), (314, 318, 316, 312), (319, 315, 313, 317), (320, 321, 323, 322), (322, 323, 327, 326), (326, 327, 325, 324), (324, 325, 321, 320), (322, 326, 324, 320), (327, 323, 321, 325), (328, 329, 331, 330), (330, 331, 335, 334), (334, 335, 333, 332), (332, 333, 329, 328), (330, 334, 332, 328), (335, 331, 329, 333), (336, 337, 339, 338), (338, 339, 343, 342), (342, 343, 341, 340), (340, 341, 337, 336), (338, 342, 340, 336), (343, 339, 337, 341), (344, 345, 347, 346), (346, 347, 351, 350), (350, 351, 349, 348), (348, 349, 345, 344), (346, 350, 348, 344), (351, 347, 345, 349), (352, 353, 355, 354), (354, 355, 359, 358), (358, 359, 357, 356), (356, 357, 353, 352), (354, 358, 356, 352), (359, 355, 353, 357), (360, 361, 363, 362), (362, 363, 367, 366), (366, 367, 365, 364), (364, 365, 361, 360), (362, 366, 364, 360), (367, 363, 361, 365), (368, 369, 371, 370), (370, 371, 375, 374), (374, 375, 373, 372), (372, 373, 369, 368), (370, 374, 372, 368), (375, 371, 369, 373), (376, 377, 379, 378), (378, 379, 383, 382), (382, 383, 381, 380), (380, 381, 377, 376), (378, 382, 380, 376), (383, 379, 377, 381), (384, 385, 387, 386), (386, 387, 391, 390), (390, 391, 389, 388), (388, 389, 385, 384), (386, 390, 388, 384), (391, 387, 385, 389), (392, 393, 395, 394), (394, 395, 399, 398), (398, 399, 397, 396), (396, 397, 393, 392), (394, 398, 396, 392), (399, 395, 393, 397), (400, 401, 403, 402), (402, 403, 407, 406), (406, 407, 405, 404), (404, 405, 401, 400), (402, 406, 404, 400), (407, 403, 401, 405), (408, 409, 411, 410), (410, 411, 415, 414), (414, 415, 413, 412), (412, 413, 409, 408), (410, 414, 412, 408), (415, 411, 409, 413), (416, 417, 419, 418), (418, 419, 423, 422), (422, 423, 421, 420), (420, 421, 417, 416), (418, 422, 420, 416), (423, 419, 417, 421), (424, 425, 427, 426), (426, 427, 431, 430), (430, 431, 429, 428), (428, 429, 425, 424), (426, 430, 428, 424), (431, 427, 425, 429), (432, 433, 435, 434), (434, 435, 439, 438), (438, 439, 437, 436), (436, 437, 433, 432), (434, 438, 436, 432), (439, 435, 433, 437), (440, 441, 443, 442), (442, 443, 447, 446), (446, 447, 445, 444), (444, 445, 441, 440), (442, 446, 444, 440), (447, 443, 441, 445), (448, 449, 451, 450), (450, 451, 455, 454), (454, 455, 453, 452), (452, 453, 449, 448), (450, 454, 452, 448), (455, 451, 449, 453), (456, 457, 459, 458), (458, 459, 463, 462), (462, 463, 461, 460), (460, 461, 457, 456), (458, 462, 460, 456), (463, 459, 457, 461), (464, 465, 467, 466), (466, 467, 471, 470), (470, 471, 469, 468), (468, 469, 465, 464), (466, 470, 468, 464), (471, 467, 465, 469), (472, 473, 475, 474), (474, 475, 479, 478), (478, 479, 477, 476), (476, 477, 473, 472), (474, 478, 476, 472), (479, 475, 473, 477), (480, 481, 483, 482), (482, 483, 487, 486), (486, 487, 485, 484), (484, 485, 481, 480), (482, 486, 484, 480), (487, 483, 481, 485), (488, 489, 491, 490), (490, 491, 495, 494), (494, 495, 493, 492), (492, 493, 489, 488), (490, 494, 492, 488), (495, 491, 489, 493), (496, 497, 499, 498), (498, 499, 503, 502), (502, 503, 501, 500), (500, 501, 497, 496), (498, 502, 500, 496), (503, 499, 497, 501), (504, 505, 507, 506), (506, 507, 511, 510), (510, 511, 509, 508), (508, 509, 505, 504), (506, 510, 508, 504), (511, 507, 505, 509), (512, 513, 515, 514), (514, 515, 519, 518), (518, 519, 517, 516), (516, 517, 513, 512), (514, 518, 516, 512), (519, 515, 513, 517), (520, 521, 523, 522), (522, 523, 527, 526), (526, 527, 525, 524), (524, 525, 521, 520), (522, 526, 524, 520), (527, 523, 521, 525), (528, 529, 531, 530), (530, 531, 535, 534), (534, 535, 533, 532), (532, 533, 529, 528), (530, 534, 532, 528), (535, 531, 529, 533), (536, 537, 539, 538), (538, 539, 543, 542), (542, 543, 541, 540), (540, 541, 537, 536), (538, 542, 540, 536), (543, 539, 537, 541), (544, 545, 547, 546), (546, 547, 551, 550), (550, 551, 549, 548), (548, 549, 545, 544), (546, 550, 548, 544), (551, 547, 545, 549), (552, 553, 555, 554), (554, 555, 559, 558), (558, 559, 557, 556), (556, 557, 553, 552), (554, 558, 556, 552), (559, 555, 553, 557), (560, 561, 563, 562), (562, 563, 567, 566), (566, 567, 565, 564), (564, 565, 561, 560), (562, 566, 564, 560), (567, 563, 561, 565), (568, 569, 571, 570), (570, 571, 575, 574), (574, 575, 573, 572), (572, 573, 569, 568), (570, 574, 572, 568), (575, 571, 569, 573), (577, 580, 583, 576), (579, 581, 582, 578), (8, 12, 582, 581), (9, 10, 580, 577), (15, 11, 579, 578), (13, 14, 576, 583), (14, 9, 577, 576), (10, 13, 583, 580)])
me_cube_003.polygons.foreach_set('material_index', [0, 0, 2, 2, 0, 0, 2, 0, 0, 0, 0, 0, 0, 0, 0, 0, 0, 0, 0, 0, 0, 0, 0, 0, 0, 0, 0, 0, 0, 0, 0, 0, 0, 0, 0, 0, 0, 0, 0, 0, 0, 0, 0, 0, 0, 0, 0, 0, 0, 0, 0, 0, 0, 0, 0, 0, 0, 0, 0, 0, 0, 0, 0, 0, 0, 0, 0, 0, 0, 0, 0, 0, 0, 0, 0, 0, 0, 0, 0, 0, 0, 0, 0, 0, 0, 0, 0, 0, 0, 0, 0, 0, 0, 0, 0, 0, 0, 0, 0, 0, 0, 0, 0, 0, 0, 0, 0, 0, 0, 0, 0, 0, 0, 0, 0, 0, 0, 0, 0, 0, 0, 0, 0, 0, 0, 0, 0, 0, 0, 0, 0, 0, 0, 0, 0, 0, 0, 0, 0, 0, 0, 0, 0, 0, 0, 0, 0, 0, 0, 0, 0, 0, 0, 0, 0, 0, 0, 0, 0, 0, 0, 0, 0, 0, 0, 0, 0, 0, 0, 0, 0, 0, 0, 0, 0, 0, 0, 0, 0, 0, 0, 0, 0, 0, 0, 0, 0, 0, 0, 0, 0, 0, 0, 0, 0, 0, 0, 0, 0, 0, 0, 0, 0, 0, 0, 0, 0, 0, 0, 0, 0, 0, 0, 0, 0, 0, 0, 0, 0, 0, 0, 0, 0, 0, 0, 0, 0, 0, 0, 0, 0, 0, 0, 0, 0, 0, 0, 0, 0, 0, 0, 0, 0, 0, 0, 0, 0, 0, 0, 0, 0, 0, 0, 0, 0, 0, 0, 0, 0, 0, 0, 0, 0, 0, 0, 0, 0, 0, 0, 0, 0, 0, 0, 0, 0, 0, 0, 0, 0, 0, 0, 0, 0, 0, 0, 0, 0, 0, 0, 0, 0, 0, 0, 0, 0, 0, 0, 0, 0, 0, 0, 0, 0, 0, 0, 0, 0, 0, 0, 0, 0, 0, 0, 0, 0, 0, 0, 0, 0, 0, 0, 0, 0, 0, 0, 0, 0, 0, 0, 0, 0, 0, 0, 0, 0, 0, 0, 0, 0, 0, 0, 0, 0, 0, 0, 0, 0, 0, 0, 0, 0, 0, 0, 0, 0, 0, 0, 0, 0, 0, 0, 0, 0, 0, 0, 0, 0, 0, 0, 0, 0, 0, 0, 0, 0, 0, 0, 0, 0, 0, 0, 0, 0, 0, 0, 0, 0, 0, 0, 0, 0, 0, 0, 0, 0, 0, 0, 0, 0, 0, 0, 0, 0, 0, 0, 0, 0, 0, 0, 0, 0, 0, 0, 0, 0, 0, 0, 0, 0, 0, 0, 0, 0, 0, 0, 0, 0, 0, 0, 4, 4, 1, 0, 2, 0, 1, 2])
_uv = me_cube_003.uv_layers.new(name='UVMap')
_uv.uv.foreach_set('vector', [0.8867, 1.835, 0.3996, 0.5756, -1.954, 0.5756, -1.954, 1.835, 0.3996, 0.5756, 0.8867, 1.835, -1.954, 1.835, -1.954, 0.5756, 0.4423, 0.9487, 1.792, 0.9487, 1.792, -1.892, 0.4423, -1.892, 0.4423, 2.434, 1.792, 2.434, 1.792, 1.422, 0.4423, 1.422, 2.372, 0.5756, 2.372, 1.835, 1.36, 1.835, 2.063, 0.5756, 2.372, 1.835, 2.372, 0.5756, 2.063, 0.5756, 1.36, 1.835, 0.4423, 1.422, 1.792, 1.422, 1.792, 0.9487, 0.4423, 0.9487, 1.792, 0.5756, 1.792, 1.835, 1.97, 1.835, 1.97, 0.5756, 1.792, 1.835, 1.792, 0.5756, 1.97, 0.5756, 1.97, 1.835, 0.4789, 0.6567, 0.4789, 0.7815, 0.3503, 0.7815, 0.3503, 0.6567, 0.1539, 0.6567, 0.1539, 0.7815, 0.5034, 0.7815, 0.5034, 0.6567, 0.3478, 0.6567, 0.3478, 0.7815, 0.4764, 0.7815, 0.4764, 0.6567, 0.5044, 0.6567, 0.5044, 0.7815, 0.1549, 0.7815, 0.1549, 0.6567, 0.3503, 0.2159, 0.3478, 0.5654, 0.4764, 0.5664, 0.4789, 0.2169, 0.3478, 0.5654, 0.3503, 0.2159, 0.4789, 0.2169, 0.4764, 0.5664, 0.4776, 0.796, 0.4776, 0.9209, 0.349, 0.9209, 0.349, 0.796, 0.3317, 0.796, 0.3317, 0.9209, 0.6812, 0.9209, 0.6812, 0.796, 0.3465, 0.796, 0.3465, 0.9209, 0.4752, 0.9209, 0.4752, 0.796, 0.6822, 0.796, 0.6822, 0.9209, 0.3327, 0.9209, 0.3327, 0.796, 0.349, 0.3937, 0.3465, 0.7432, 0.4752, 0.7442, 0.4776, 0.3947, 0.3465, 0.7432, 0.349, 0.3937, 0.4776, 0.3947, 0.4752, 0.7442, 0.4789, 0.9306, 0.4789, 1.055, 0.3503, 1.055, 0.3503, 0.9306, 0.1539, 0.9306, 0.1539, 1.055, 0.5034, 1.055, 0.5034, 0.9306, 0.3478, 0.9306, 0.3478, 1.055, 0.4764, 1.055, 0.4764, 0.9306, 0.5044, 0.9306, 0.5044, 1.055, 0.1549, 1.055, 0.1549, 0.9306, 0.3503, 0.2159, 0.3478, 0.5654, 0.4764, 0.5664, 0.4789, 0.2169, 0.3478, 0.5654, 0.3503, 0.2159, 0.4789, 0.2169, 0.4764, 0.5664, 0.4764, 0.9258, 0.4764, 1.051, 0.3477, 1.051, 0.3477, 0.9258, 0.5096, 0.9258, 0.5096, 1.051, 0.859, 1.051, 0.859, 0.9258, 0.3453, 0.9258, 0.3453, 1.051, 0.4739, 1.051, 0.4739, 0.9258, 0.86, 0.9258, 0.86, 1.051, 0.5105, 1.051, 0.5105, 0.9258, 0.3477, 0.5716, 0.3453, 0.921, 0.4739, 0.922, 0.4764, 0.5726, 0.3453, 0.921, 0.3477, 0.5716, 0.4764, 0.5726, 0.4739, 0.922, 0.4777, 1.06, 0.4777, 1.185, 0.349, 1.185, 0.349, 1.06, 0.3269, 1.06, 0.3269, 1.185, 0.6764, 1.185, 0.6764, 1.06, 0.3466, 1.06, 0.3466, 1.185, 0.4752, 1.185, 0.4752, 1.06, 0.6774, 1.06, 0.6774, 1.185, 0.3279, 1.185, 0.3279, 1.06, 0.349, 0.3889, 0.3466, 0.7384, 0.4752, 0.7394, 0.4777, 0.3899, 0.3466, 0.7384, 0.349, 0.3889, 0.4777, 0.3899, 0.4752, 0.7394, 0.4788, 1.195, 0.4788, 1.32, 0.3501, 1.32, 0.3501, 1.195, 0.1731, 1.195, 0.1731, 1.32, 0.5226, 1.32, 0.5226, 1.195, 0.3477, 1.195, 0.3477, 1.32, 0.4763, 1.32, 0.4763, 1.195, 0.5236, 1.195, 0.5236, 1.32, 0.1741, 1.32, 0.1741, 1.195, 0.3501, 0.2351, 0.3477, 0.5846, 0.4763, 0.5856, 0.4788, 0.2361, 0.3477, 0.5846, 0.3501, 0.2351, 0.4788, 0.2361, 0.4763, 0.5856, 0.4762, 1.19, 0.4762, 1.315, 0.3476, 1.315, 0.3476, 1.19, 0.5288, 1.19, 0.5288, 1.315, 0.8782, 1.315, 0.8782, 1.19, 0.3451, 1.19, 0.3451, 1.315, 0.4738, 1.315, 0.4738, 1.19, 0.8792, 1.19, 0.8792, 1.315, 0.5298, 1.315, 0.5298, 1.19, 0.3476, 0.5908, 0.3451, 0.9403, 0.4738, 0.9412, 0.4762, 0.5918, 0.3451, 0.9403, 0.3476, 0.5908, 0.4762, 0.5918, 0.4738, 0.9412, 0.4775, 1.33, 0.4775, 1.454, 0.3489, 1.454, 0.3489, 1.33, 0.3462, 1.33, 0.3462, 1.454, 0.6956, 1.454, 0.6956, 1.33, 0.3464, 1.33, 0.3464, 1.454, 0.4751, 1.454, 0.4751, 1.33, 0.6966, 1.33, 0.6966, 1.454, 0.3471, 1.454, 0.3471, 1.33, 0.3489, 0.4082, 0.3464, 0.7576, 0.4751, 0.7586, 0.4775, 0.4091, 0.3464, 0.7576, 0.3489, 0.4082, 0.4775, 0.4091, 0.4751, 0.7586, 0.4751, 1.344, 0.4751, 1.469, 0.3464, 1.469, 0.3464, 1.344, 0.697, 1.344, 0.697, 1.469, 1.046, 1.469, 1.046, 1.344, 0.344, 1.344, 0.344, 1.469, 0.4726, 1.469, 0.4726, 1.344, 1.047, 1.344, 1.047, 1.469, 0.698, 1.469, 0.698, 1.344, 0.3464, 0.759, 0.344, 1.108, 0.4726, 1.109, 0.4751, 0.76, 0.344, 1.108, 0.3464, 0.759, 0.4751, 0.76, 0.4726, 1.109, 0.4764, 1.464, 0.4764, 1.589, 0.3478, 1.589, 0.3478, 1.464, 0.5, 1.464, 0.5, 1.589, 0.8494, 1.589, 0.8494, 1.464, 0.3453, 1.464, 0.3453, 1.589, 0.474, 1.589, 0.474, 1.464, 0.8504, 1.464, 0.8504, 1.589, 0.5009, 1.589, 0.5009, 1.464, 0.3478, 0.562, 0.3453, 0.9114, 0.474, 0.9124, 0.4764, 0.5629, 0.3453, 0.9114, 0.3478, 0.562, 0.4764, 0.5629, 0.474, 0.9124, 0.4741, 1.462, 0.4741, 1.587, 0.3454, 1.587, 0.3454, 1.462, 0.838, 1.462, 0.838, 1.587, 1.187, 1.587, 1.187, 1.462, 0.343, 1.462, 0.343, 1.587, 0.4716, 1.587, 0.4716, 1.462, 1.188, 1.462, 1.188, 1.587, 0.839, 1.587, 0.839, 1.462, 0.3454, 0.9, 0.343, 1.249, 0.4716, 1.25, 0.4741, 0.901, 0.343, 1.249, 0.3454, 0.9, 0.4741, 0.901, 0.4716, 1.25, 0.4754, 1.582, 0.4754, 1.707, 0.3468, 1.707, 0.3468, 1.582, 0.6457, 1.582, 0.6457, 1.707, 0.9952, 1.707, 0.9952, 1.582, 0.3443, 1.582, 0.3443, 1.707, 0.4729, 1.707, 0.4729, 1.582, 0.9962, 1.582, 0.9962, 1.707, 0.6467, 1.707, 0.6467, 1.582, 0.3468, 0.7077, 0.3443, 1.057, 0.4729, 1.058, 0.4754, 0.7087, 0.3443, 1.057, 0.3468, 0.7077, 0.4754, 0.7087, 0.4729, 1.058, 0.4732, 1.594, 0.4732, 1.719, 0.3445, 1.719, 0.3445, 1.594, 0.9621, 1.594, 0.9621, 1.719, 1.312, 1.719, 1.312, 1.594, 0.3421, 1.594, 0.3421, 1.719, 0.4707, 1.719, 0.4707, 1.594, 1.313, 1.594, 1.313, 1.719, 0.9631, 1.719, 0.9631, 1.594, 0.3445, 1.024, 0.3421, 1.374, 0.4707, 1.375, 0.4732, 1.025, 0.3421, 1.374, 0.3445, 1.024, 0.4732, 1.025, 0.4707, 1.375, 0.4746, 1.702, 0.4746, 1.827, 0.346, 1.827, 0.346, 1.702, 0.7579, 1.702, 0.7579, 1.827, 1.107, 1.827, 1.107, 1.702, 0.3435, 1.702, 0.3435, 1.827, 0.4722, 1.827, 0.4722, 1.702, 1.108, 1.702, 1.108, 1.827, 0.7589, 1.827, 0.7589, 1.702, 0.346, 0.8199, 0.3435, 1.169, 0.4722, 1.17, 0.4746, 0.8209, 0.3435, 1.169, 0.346, 0.8199, 0.4746, 0.8209, 0.4722, 1.17, 0.4715, 1.462, 0.4715, 1.587, 0.3429, 1.587, 0.3429, 1.462, 1.198, 1.462, 1.198, 1.587, 1.548, 1.587, 1.548, 1.462, 0.3404, 1.462, 0.3404, 1.587, 0.469, 1.587, 0.469, 1.462, 1.549, 1.462, 1.549, 1.587, 1.199, 1.587, 1.199, 1.462, 0.3429, 1.26, 0.3404, 1.61, 0.469, 1.611, 0.4715, 1.261, 0.3404, 1.61, 0.3429, 1.26, 0.4715, 1.261, 0.469, 1.611, 0.4721, 1.718, 0.4721, 1.843, 0.3435, 1.843, 0.3435, 1.718, 1.114, 1.718, 1.114, 1.843, 1.464, 1.843, 1.464, 1.718, 0.341, 1.718, 0.341, 1.843, 0.4696, 1.843, 0.4696, 1.718, 1.465, 1.718, 1.465, 1.843, 1.115, 1.843, 1.115, 1.718, 0.3435, 1.176, 0.341, 1.526, 0.4696, 1.527, 0.4721, 1.177, 0.341, 1.526, 0.3435, 1.176, 0.4721, 1.177, 0.4696, 1.527, 0.4707, 1.594, 0.4707, 1.719, 0.342, 1.719, 0.342, 1.594, 1.319, 1.594, 1.319, 1.719, 1.668, 1.719, 1.668, 1.594, 0.3396, 1.594, 0.3396, 1.719, 0.4682, 1.719, 0.4682, 1.594, 1.669, 1.594, 1.669, 1.719, 1.32, 1.719, 1.32, 1.594, 0.342, 1.381, 0.3396, 1.73, 0.4682, 1.731, 0.4707, 1.382, 0.3396, 1.73, 0.342, 1.381, 0.4707, 1.382, 0.4682, 1.731, 0.469, 1.47, 0.469, 1.595, 0.3403, 1.595, 0.3403, 1.47, 1.559, 1.47, 1.559, 1.595, 1.908, 1.595, 1.908, 1.47, 0.3379, 1.47, 0.3379, 1.595, 0.4665, 1.595, 0.4665, 1.47, 1.909, 1.47, 1.909, 1.595, 1.56, 1.595, 1.56, 1.47, 0.3403, 1.621, 0.3379, 1.97, 0.4665, 1.971, 0.469, 1.622, 0.3379, 1.97, 0.3403, 1.621, 0.469, 1.622, 0.4665, 1.971, 0.4701, 1.338, 0.4701, 1.462, 0.3414, 1.462, 0.3414, 1.338, 1.403, 1.338, 1.403, 1.462, 1.752, 1.462, 1.752, 1.338, 0.339, 1.338, 0.339, 1.462, 0.4676, 1.462, 0.4676, 1.338, 1.753, 1.338, 1.753, 1.462, 1.404, 1.462, 1.404, 1.338, 0.3414, 1.465, 0.339, 1.814, 0.4676, 1.815, 0.4701, 1.466, 0.339, 1.814, 0.3414, 1.465, 0.4701, 1.466, 0.4676, 1.815, 0.4675, 1.342, 0.4675, 1.466, 0.3389, 1.466, 0.3389, 1.342, 1.767, 1.342, 1.767, 1.466, 2.117, 1.466, 2.117, 1.342, 0.3364, 1.342, 0.3364, 1.466, 0.465, 1.466, 0.465, 1.342, 2.118, 1.342, 2.118, 1.466, 1.768, 1.466, 1.768, 1.342, 0.3389, 1.829, 0.3364, 2.179, 0.465, 2.18, 0.4675, 1.83, 0.3364, 2.179, 0.3389, 1.829, 0.4675, 1.83, 0.465, 2.18, 0.4687, 1.213, 0.4687, 1.338, 0.3401, 1.338, 0.3401, 1.213, 1.595, 1.213, 1.595, 1.338, 1.944, 1.338, 1.944, 1.213, 0.3376, 1.213, 0.3376, 1.338, 0.4662, 1.338, 0.4662, 1.213, 1.945, 1.213, 1.945, 1.338, 1.596, 1.338, 1.596, 1.213, 0.3401, 1.657, 0.3376, 2.006, 0.4662, 2.007, 0.4687, 1.658, 0.3376, 2.006, 0.3401, 1.657, 0.4687, 1.658, 0.4662, 2.007, 0.4713, 1.209, 0.4713, 1.334, 0.3426, 1.334, 0.3426, 1.209, 1.234, 1.209, 1.234, 1.334, 1.584, 1.334, 1.584, 1.209, 0.3402, 1.209, 0.3402, 1.334, 0.4688, 1.334, 0.4688, 1.209, 1.585, 1.209, 1.585, 1.334, 1.235, 1.334, 1.235, 1.209, 0.3426, 1.296, 0.3402, 1.646, 0.4688, 1.647, 0.4713, 1.297, 0.3402, 1.646, 0.3426, 1.296, 0.4713, 1.297, 0.4688, 1.647, 0.4701, 1.081, 0.4701, 1.206, 0.3415, 1.206, 0.3415, 1.081, 1.399, 1.081, 1.399, 1.206, 1.748, 1.206, 1.748, 1.081, 0.339, 1.081, 0.339, 1.206, 0.4676, 1.206, 0.4676, 1.081, 1.749, 1.081, 1.749, 1.206, 1.4, 1.206, 1.4, 1.081, 0.3415, 1.461, 0.339, 1.81, 0.4676, 1.811, 0.4701, 1.462, 0.339, 1.81, 0.3415, 1.461, 0.4701, 1.462, 0.4676, 1.811, 0.4675, 1.077, 0.4675, 1.202, 0.3389, 1.202, 0.3389, 1.077, 1.767, 1.077, 1.767, 1.202, 2.117, 1.202, 2.117, 1.077, 0.3364, 1.077, 0.3364, 1.202, 0.465, 1.202, 0.465, 1.077, 2.118, 1.077, 2.118, 1.202, 1.768, 1.202, 1.768, 1.077, 0.3389, 1.829, 0.3364, 2.179, 0.465, 2.18, 0.4675, 1.83, 0.3364, 2.179, 0.3389, 1.829, 0.4675, 1.83, 0.465, 2.18, 0.4687, 0.9651, 0.4687, 1.09, 0.3401, 1.09, 0.3401, 0.9651, 1.591, 0.9651, 1.591, 1.09, 1.94, 1.09, 1.94, 0.9651, 0.3376, 0.9651, 0.3376, 1.09, 0.4663, 1.09, 0.4663, 0.9651, 1.941, 0.9651, 1.941, 1.09, 1.592, 1.09, 1.592, 0.9651, 0.3401, 1.653, 0.3376, 2.002, 0.4663, 2.003, 0.4687, 1.654, 0.3376, 2.002, 0.3401, 1.653, 0.4687, 1.654, 0.4663, 2.003, 0.4711, 0.9651, 0.4711, 1.09, 0.3424, 1.09, 0.3424, 0.9651, 1.263, 0.9651, 1.263, 1.09, 1.612, 1.09, 1.612, 0.9651, 0.34, 0.9651, 0.34, 1.09, 0.4686, 1.09, 0.4686, 0.9651, 1.613, 0.9651, 1.613, 1.09, 1.263, 1.09, 1.263, 0.9651, 0.3424, 1.325, 0.34, 1.674, 0.4686, 1.675, 0.4711, 1.326, 0.34, 1.674, 0.3424, 1.325, 0.4711, 1.326, 0.4686, 1.675, 0.4698, 0.8409, 0.4698, 0.9658, 0.3412, 0.9658, 0.3412, 0.8409, 1.435, 0.8409, 1.435, 0.9658, 1.784, 0.9658, 1.784, 0.8409, 0.3387, 0.8409, 0.3387, 0.9658, 0.4674, 0.9658, 0.4674, 0.8409, 1.785, 0.8409, 1.785, 0.9658, 1.436, 0.9658, 1.436, 0.8409, 0.3412, 1.497, 0.3387, 1.846, 0.4674, 1.847, 0.4698, 1.498, 0.3387, 1.846, 0.3412, 1.497, 0.4698, 1.498, 0.4674, 1.847, 0.4674, 0.8369, 0.4674, 0.9618, 0.3388, 0.9618, 0.3388, 0.8369, 1.775, 0.8369, 1.775, 0.9618, 2.125, 0.9618, 2.125, 0.8369, 0.3363, 0.8369, 0.3363, 0.9618, 0.465, 0.9618, 0.465, 0.8369, 2.126, 0.8369, 2.126, 0.9618, 1.776, 0.9618, 1.776, 0.8369, 0.3388, 1.837, 0.3363, 2.187, 0.465, 2.188, 0.4674, 1.838, 0.3363, 2.187, 0.3388, 1.837, 0.4674, 1.838, 0.465, 2.188, 0.4663, 0.953, 0.4663, 1.078, 0.3377, 1.078, 0.3377, 0.953, 1.935, 0.953, 1.935, 1.078, 2.285, 1.078, 2.285, 0.953, 0.3352, 0.953, 0.3352, 1.078, 0.4638, 1.078, 0.4638, 0.953, 2.286, 0.953, 2.286, 1.078, 1.936, 1.078, 1.936, 0.953, 0.3377, 1.997, 0.3352, 2.347, 0.4638, 2.348, 0.4663, 1.998, 0.3352, 2.347, 0.3377, 1.997, 0.4663, 1.998, 0.4638, 2.348, 0.4686, 0.7167, 0.4686, 0.8416, 0.3399, 0.8416, 0.3399, 0.7167, 1.615, 0.7167, 1.615, 0.8416, 1.964, 0.8416, 1.964, 0.7167, 0.3375, 0.7167, 0.3375, 0.8416, 0.4661, 0.8416, 0.4661, 0.7167, 1.965, 0.7167, 1.965, 0.8416, 1.616, 0.8416, 1.616, 0.7167, 0.3399, 1.677, 0.3375, 2.026, 0.4661, 2.027, 0.4686, 1.678, 0.3375, 2.026, 0.3399, 1.677, 0.4686, 1.678, 0.4661, 2.027, 0.4698, 0.5886, 0.4698, 0.7134, 0.3411, 0.7134, 0.3411, 0.5886, 1.447, 0.5886, 1.447, 0.7134, 1.796, 0.7134, 1.796, 0.5886, 0.3387, 0.5886, 0.3387, 0.7134, 0.4673, 0.7134, 0.4673, 0.5886, 1.797, 0.5886, 1.797, 0.7134, 1.448, 0.7134, 1.448, 0.5886, 0.3411, 1.509, 0.3387, 1.858, 0.4673, 1.859, 0.4698, 1.51, 0.3387, 1.858, 0.3411, 1.509, 0.4698, 1.51, 0.4673, 1.859, 0.4672, 0.6006, 0.4672, 0.7255, 0.3386, 0.7255, 0.3386, 0.6006, 1.803, 0.6006, 1.803, 0.7255, 2.153, 0.7255, 2.153, 0.6006, 0.3361, 0.6006, 0.3361, 0.7255, 0.4648, 0.7255, 0.4648, 0.6006, 2.154, 0.6006, 2.154, 0.7255, 1.804, 0.7255, 1.804, 0.6006, 0.3386, 1.865, 0.3361, 2.215, 0.4648, 2.216, 0.4672, 1.866, 0.3361, 2.215, 0.3386, 1.865, 0.4672, 1.866, 0.4648, 2.216, 0.4764, 0.6807, 0.4764, 0.8056, 0.3477, 0.8056, 0.3477, 0.6807, 0.5096, 0.6807, 0.5096, 0.8056, 0.859, 0.8056, 0.859, 0.6807, 0.3453, 0.6807, 0.3453, 0.8056, 0.4739, 0.8056, 0.4739, 0.6807, 0.86, 0.6807, 0.86, 0.8056, 0.5105, 0.8056, 0.5105, 0.6807, 0.3477, 0.5716, 0.3453, 0.921, 0.4739, 0.922, 0.4764, 0.5726, 0.3453, 0.921, 0.3477, 0.5716, 0.4764, 0.5726, 0.4739, 0.922, 0.4777, 0.5525, 0.4777, 0.6774, 0.349, 0.6774, 0.349, 0.5525, 0.3253, 0.5525, 0.3253, 0.6774, 0.6748, 0.6774, 0.6748, 0.5525, 0.3466, 0.5525, 0.3466, 0.6774, 0.4752, 0.6774, 0.4752, 0.5525, 0.6758, 0.5525, 0.6758, 0.6774, 0.3263, 0.6774, 0.3263, 0.5525, 0.349, 0.3873, 0.3466, 0.7368, 0.4752, 0.7378, 0.4777, 0.3883, 0.3466, 0.7368, 0.349, 0.3873, 0.4777, 0.3883, 0.4752, 0.7378, 0.4801, 0.5352, 0.4801, 0.6601, 0.3515, 0.6601, 0.3515, 0.5352, -0.02071, 0.5352, -0.02071, 0.6601, 0.3288, 0.6601, 0.3288, 0.5352, 0.349, 0.5352, 0.349, 0.6601, 0.4777, 0.6601, 0.4777, 0.5352, 0.3297, 0.5352, 0.3297, 0.6601, -0.01972, 0.6601, -0.01972, 0.5352, 0.3515, 0.0413, 0.349, 0.3908, 0.4777, 0.3917, 0.4801, 0.04229, 0.349, 0.3908, 0.3515, 0.0413, 0.4801, 0.04229, 0.4777, 0.3917, 1.76, 0.6567, 1.76, 0.7815, 1.889, 0.7815, 1.889, 0.6567, 2.094, 0.6567, 2.094, 0.7815, 1.745, 0.7815, 1.745, 0.6567, 1.891, 0.6567, 1.891, 0.7815, 1.762, 0.7815, 1.762, 0.6567, 1.744, 0.6567, 1.744, 0.7815, 2.093, 0.7815, 2.093, 0.6567, 1.889, 2.156, 1.891, 1.807, 1.762, 1.806, 1.76, 2.155, 1.891, 1.807, 1.889, 2.156, 1.76, 2.155, 1.762, 1.806, 1.761, 0.796, 1.761, 0.9209, 1.89, 0.9209, 1.89, 0.796, 1.917, 0.796, 1.917, 0.9209, 1.567, 0.9209, 1.567, 0.796, 1.892, 0.796, 1.892, 0.9209, 1.764, 0.9209, 1.764, 0.796, 1.566, 0.796, 1.566, 0.9209, 1.916, 0.9209, 1.916, 0.796, 1.89, 1.979, 1.892, 1.629, 1.764, 1.628, 1.761, 1.978, 1.892, 1.629, 1.89, 1.979, 1.761, 1.978, 1.764, 1.628, 1.76, 0.9306, 1.76, 1.055, 1.889, 1.055, 1.889, 0.9306, 2.094, 0.9306, 2.094, 1.055, 1.745, 1.055, 1.745, 0.9306, 1.891, 0.9306, 1.891, 1.055, 1.762, 1.055, 1.762, 0.9306, 1.744, 0.9306, 1.744, 1.055, 2.093, 1.055, 2.093, 0.9306, 1.889, 2.156, 1.891, 1.807, 1.762, 1.806, 1.76, 2.155, 1.891, 1.807, 1.889, 2.156, 1.76, 2.155, 1.762, 1.806, 1.762, 0.9258, 1.762, 1.051, 1.891, 1.051, 1.891, 0.9258, 1.739, 0.9258, 1.739, 1.051, 1.389, 1.051, 1.389, 0.9258, 1.894, 0.9258, 1.894, 1.051, 1.765, 1.051, 1.765, 0.9258, 1.388, 0.9258, 1.388, 1.051, 1.738, 1.051, 1.738, 0.9258, 1.891, 1.801, 1.894, 1.451, 1.765, 1.45, 1.762, 1.8, 1.894, 1.451, 1.891, 1.801, 1.762, 1.8, 1.765, 1.45, 1.761, 1.06, 1.761, 1.185, 1.89, 1.185, 1.89, 1.06, 1.921, 1.06, 1.921, 1.185, 1.572, 1.185, 1.572, 1.06, 1.892, 1.06, 1.892, 1.185, 1.764, 1.185, 1.764, 1.06, 1.571, 1.06, 1.571, 1.185, 1.92, 1.185, 1.92, 1.06, 1.89, 1.983, 1.892, 1.634, 1.764, 1.633, 1.761, 1.982, 1.892, 1.634, 1.89, 1.983, 1.761, 1.982, 1.764, 1.633, 1.76, 1.195, 1.76, 1.32, 1.889, 1.32, 1.889, 1.195, 2.075, 1.195, 2.075, 1.32, 1.726, 1.32, 1.726, 1.195, 1.891, 1.195, 1.891, 1.32, 1.763, 1.32, 1.763, 1.195, 1.725, 1.195, 1.725, 1.32, 2.074, 1.32, 2.074, 1.195, 1.889, 2.137, 1.891, 1.788, 1.763, 1.787, 1.76, 2.136, 1.891, 1.788, 1.889, 2.137, 1.76, 2.136, 1.763, 1.787, 1.763, 1.19, 1.763, 1.315, 1.891, 1.315, 1.891, 1.19, 1.72, 1.19, 1.72, 1.315, 1.37, 1.315, 1.37, 1.19, 1.894, 1.19, 1.894, 1.315, 1.765, 1.315, 1.765, 1.19, 1.369, 1.19, 1.369, 1.315, 1.719, 1.315, 1.719, 1.19, 1.891, 1.782, 1.894, 1.432, 1.765, 1.431, 1.763, 1.781, 1.894, 1.432, 1.891, 1.782, 1.763, 1.781, 1.765, 1.431, 1.761, 1.33, 1.761, 1.454, 1.89, 1.454, 1.89, 1.33, 1.902, 1.33, 1.902, 1.454, 1.553, 1.454, 1.553, 1.33, 1.892, 1.33, 1.892, 1.454, 1.764, 1.454, 1.764, 1.33, 1.552, 1.33, 1.552, 1.454, 1.901, 1.454, 1.901, 1.33, 1.89, 1.964, 1.892, 1.615, 1.764, 1.614, 1.761, 1.963, 1.892, 1.615, 1.89, 1.964, 1.761, 1.963, 1.764, 1.614, 1.764, 1.344, 1.764, 1.469, 1.892, 1.469, 1.892, 1.344, 1.551, 1.344, 1.551, 1.469, 1.202, 1.469, 1.202, 1.344, 1.895, 1.344, 1.895, 1.469, 1.766, 1.469, 1.766, 1.344, 1.201, 1.344, 1.201, 1.469, 1.55, 1.469, 1.55, 1.344, 1.892, 1.613, 1.895, 1.264, 1.766, 1.263, 1.764, 1.612, 1.895, 1.264, 1.892, 1.613, 1.764, 1.612, 1.766, 1.263, 1.762, 1.464, 1.762, 1.589, 1.891, 1.589, 1.891, 1.464, 1.748, 1.464, 1.748, 1.589, 1.399, 1.589, 1.399, 1.464, 1.894, 1.464, 1.894, 1.589, 1.765, 1.589, 1.765, 1.464, 1.398, 1.464, 1.398, 1.589, 1.747, 1.589, 1.747, 1.464, 1.891, 1.81, 1.894, 1.461, 1.765, 1.46, 1.762, 1.809, 1.894, 1.461, 1.891, 1.81, 1.762, 1.809, 1.765, 1.46, 1.765, 1.462, 1.765, 1.587, 1.893, 1.587, 1.893, 1.462, 1.41, 1.462, 1.41, 1.587, 1.061, 1.587, 1.061, 1.462, 1.896, 1.462, 1.896, 1.587, 1.767, 1.587, 1.767, 1.462, 1.06, 1.462, 1.06, 1.587, 1.409, 1.587, 1.409, 1.462, 1.893, 1.472, 1.896, 1.123, 1.767, 1.122, 1.765, 1.471, 1.896, 1.123, 1.893, 1.472, 1.765, 1.471, 1.767, 1.122, 1.763, 1.582, 1.763, 1.707, 1.892, 1.707, 1.892, 1.582, 1.603, 1.582, 1.603, 1.707, 1.253, 1.707, 1.253, 1.582, 1.895, 1.582, 1.895, 1.707, 1.766, 1.707, 1.766, 1.582, 1.252, 1.582, 1.252, 1.707, 1.602, 1.707, 1.602, 1.582, 1.892, 1.665, 1.895, 1.315, 1.766, 1.314, 1.763, 1.664, 1.895, 1.315, 1.892, 1.665, 1.763, 1.664, 1.766, 1.314, 1.766, 1.594, 1.766, 1.719, 1.894, 1.719, 1.894, 1.594, 1.286, 1.594, 1.286, 1.719, 0.9368, 1.719, 0.9368, 1.594, 1.897, 1.594, 1.897, 1.719, 1.768, 1.719, 1.768, 1.594, 0.9358, 1.594, 0.9358, 1.719, 1.285, 1.719, 1.285, 1.594, 1.894, 1.348, 1.897, 0.9988, 1.768, 0.9978, 1.766, 1.347, 1.897, 0.9988, 1.894, 1.348, 1.766, 1.347, 1.768, 0.9978, 1.764, 1.702, 1.764, 1.827, 1.893, 1.827, 1.893, 1.702, 1.49, 1.702, 1.49, 1.827, 1.141, 1.827, 1.141, 1.702, 1.895, 1.702, 1.895, 1.827, 1.767, 1.827, 1.767, 1.702, 1.14, 1.702, 1.14, 1.827, 1.49, 1.827, 1.49, 1.702, 1.893, 1.553, 1.895, 1.203, 1.767, 1.202, 1.764, 1.552, 1.895, 1.203, 1.893, 1.553, 1.764, 1.552, 1.767, 1.202, 1.767, 1.462, 1.767, 1.587, 1.896, 1.587, 1.896, 1.462, 1.05, 1.462, 1.05, 1.587, 0.7005, 1.587, 0.7005, 1.462, 1.898, 1.462, 1.898, 1.587, 1.77, 1.587, 1.77, 1.462, 0.6995, 1.462, 0.6995, 1.587, 1.049, 1.587, 1.049, 1.462, 1.896, 1.112, 1.898, 0.7625, 1.77, 0.7615, 1.767, 1.111, 1.898, 0.7625, 1.896, 1.112, 1.767, 1.111, 1.77, 0.7615, 1.767, 1.718, 1.767, 1.843, 1.895, 1.843, 1.895, 1.718, 1.134, 1.718, 1.134, 1.843, 0.7846, 1.843, 0.7846, 1.718, 1.898, 1.718, 1.898, 1.843, 1.769, 1.843, 1.769, 1.718, 0.7836, 1.718, 0.7836, 1.843, 1.133, 1.843, 1.133, 1.718, 1.895, 1.196, 1.898, 0.8466, 1.769, 0.8456, 1.767, 1.195, 1.898, 0.8466, 1.895, 1.196, 1.767, 1.195, 1.769, 0.8456, 1.768, 1.594, 1.768, 1.719, 1.897, 1.719, 1.897, 1.594, 0.9298, 1.594, 0.9298, 1.719, 0.5803, 1.719, 0.5803, 1.594, 1.899, 1.594, 1.899, 1.719, 1.771, 1.719, 1.771, 1.594, 0.5793, 1.594, 0.5793, 1.719, 0.9288, 1.719, 0.9288, 1.594, 1.897, 0.9918, 1.899, 0.6423, 1.771, 0.6414, 1.768, 0.9908, 1.899, 0.6423, 1.897, 0.9918, 1.768, 0.9908, 1.771, 0.6414, 1.77, 1.47, 1.77, 1.595, 1.899, 1.595, 1.899, 1.47, 0.6895, 1.47, 0.6895, 1.595, 0.34, 1.595, 0.34, 1.47, 1.901, 1.47, 1.901, 1.595, 1.772, 1.595, 1.772, 1.47, 0.339, 1.47, 0.339, 1.595, 0.6885, 1.595, 0.6885, 1.47, 1.899, 0.7515, 1.901, 0.402, 1.772, 0.4011, 1.77, 0.7505, 1.901, 0.402, 1.899, 0.7515, 1.77, 0.7505, 1.772, 0.4011, 1.769, 1.338, 1.769, 1.462, 1.897, 1.462, 1.897, 1.338, 0.8457, 1.338, 0.8457, 1.462, 0.4962, 1.462, 0.4962, 1.338, 1.9, 1.338, 1.9, 1.462, 1.771, 1.462, 1.771, 1.338, 0.4952, 1.338, 0.4952, 1.462, 0.8447, 1.462, 0.8447, 1.338, 1.897, 0.9077, 1.9, 0.5582, 1.771, 0.5572, 1.769, 0.9067, 1.9, 0.5582, 1.897, 0.9077, 1.769, 0.9067, 1.771, 0.5572, 1.771, 1.342, 1.771, 1.466, 1.9, 1.466, 1.9, 1.342, 0.4812, 1.342, 0.4812, 1.466, 0.1318, 1.466, 0.1318, 1.342, 1.902, 1.342, 1.902, 1.466, 1.774, 1.466, 1.774, 1.342, 0.1308, 1.342, 0.1308, 1.466, 0.4802, 1.466, 0.4802, 1.342, 1.9, 0.5432, 1.902, 0.1938, 1.774, 0.1928, 1.771, 0.5422, 1.902, 0.1938, 1.9, 0.5432, 1.771, 0.5422, 1.774, 0.1928, 1.77, 1.213, 1.77, 1.338, 1.899, 1.338, 1.899, 1.213, 0.6534, 1.213, 0.6534, 1.338, 0.304, 1.338, 0.304, 1.213, 1.901, 1.213, 1.901, 1.338, 1.773, 1.338, 1.773, 1.213, 0.303, 1.213, 0.303, 1.338, 0.6525, 1.338, 0.6525, 1.213, 1.899, 0.7154, 1.901, 0.366, 1.773, 0.365, 1.77, 0.7145, 1.901, 0.366, 1.899, 0.7154, 1.77, 0.7145, 1.773, 0.365, 1.768, 1.209, 1.768, 1.334, 1.896, 1.334, 1.896, 1.209, 1.014, 1.209, 1.014, 1.334, 0.6644, 1.334, 0.6644, 1.209, 1.899, 1.209, 1.899, 1.334, 1.77, 1.334, 1.77, 1.209, 0.6635, 1.209, 0.6635, 1.334, 1.013, 1.334, 1.013, 1.209, 1.896, 1.076, 1.899, 0.7264, 1.77, 0.7255, 1.768, 1.075, 1.899, 0.7264, 1.896, 1.076, 1.768, 1.075, 1.77, 0.7255, 1.769, 1.081, 1.769, 1.206, 1.897, 1.206, 1.897, 1.081, 0.8497, 1.081, 0.8497, 1.206, 0.5002, 1.206, 0.5002, 1.081, 1.9, 1.081, 1.9, 1.206, 1.771, 1.206, 1.771, 1.081, 0.4992, 1.081, 0.4992, 1.206, 0.8487, 1.206, 0.8487, 1.081, 1.897, 0.9117, 1.9, 0.5622, 1.771, 0.5613, 1.769, 0.9107, 1.9, 0.5622, 1.897, 0.9117, 1.769, 0.9107, 1.771, 0.5613, 1.771, 1.077, 1.771, 1.202, 1.9, 1.202, 1.9, 1.077, 0.4812, 1.077, 0.4812, 1.202, 0.1318, 1.202, 0.1318, 1.077, 1.902, 1.077, 1.902, 1.202, 1.774, 1.202, 1.774, 1.077, 0.1308, 1.077, 0.1308, 1.202, 0.4802, 1.202, 0.4802, 1.077, 1.9, 0.5432, 1.902, 0.1938, 1.774, 0.1928, 1.771, 0.5422, 1.902, 0.1938, 1.9, 0.5432, 1.771, 0.5422, 1.774, 0.1928, 1.77, 0.9651, 1.77, 1.09, 1.899, 1.09, 1.899, 0.9651, 0.6574, 0.9651, 0.6574, 1.09, 0.308, 1.09, 0.308, 0.9651, 1.901, 0.9651, 1.901, 1.09, 1.773, 1.09, 1.773, 0.9651, 0.307, 0.9651, 0.307, 1.09, 0.6565, 1.09, 0.6565, 0.9651, 1.899, 0.7195, 1.901, 0.37, 1.773, 0.369, 1.77, 0.7185, 1.901, 0.37, 1.899, 0.7195, 1.77, 0.7185, 1.773, 0.369, 1.768, 0.9651, 1.768, 1.09, 1.896, 1.09, 1.896, 0.9651, 0.9859, 0.9651, 0.9859, 1.09, 0.6364, 1.09, 0.6364, 0.9651, 1.899, 0.9651, 1.899, 1.09, 1.77, 1.09, 1.77, 0.9651, 0.6354, 0.9651, 0.6354, 1.09, 0.9849, 1.09, 0.9849, 0.9651, 1.896, 1.048, 1.899, 0.6984, 1.77, 0.6974, 1.768, 1.047, 1.899, 0.6984, 1.896, 1.048, 1.768, 1.047, 1.77, 0.6974, 1.769, 0.8409, 1.769, 0.9658, 1.898, 0.9658, 1.898, 0.8409, 0.8136, 0.8409, 0.8136, 0.9658, 0.4642, 0.9658, 0.4642, 0.8409, 1.9, 0.8409, 1.9, 0.9658, 1.771, 0.9658, 1.771, 0.8409, 0.4632, 0.8409, 0.4632, 0.9658, 0.8127, 0.9658, 0.8127, 0.8409, 1.898, 0.8757, 1.9, 0.5262, 1.771, 0.5252, 1.769, 0.8747, 1.9, 0.5262, 1.898, 0.8757, 1.769, 0.8747, 1.771, 0.5252, 1.771, 0.8369, 1.771, 0.9618, 1.9, 0.9618, 1.9, 0.8369, 0.4732, 0.8369, 0.4732, 0.9618, 0.1238, 0.9618, 0.1238, 0.8369, 1.903, 0.8369, 1.903, 0.9618, 1.774, 0.9618, 1.774, 0.8369, 0.1228, 0.8369, 0.1228, 0.9618, 0.4722, 0.9618, 0.4722, 0.8369, 1.9, 0.5352, 1.903, 0.1858, 1.774, 0.1848, 1.771, 0.5342, 1.903, 0.1858, 1.9, 0.5352, 1.771, 0.5342, 1.774, 0.1848, 1.773, 0.953, 1.773, 1.078, 1.901, 1.078, 1.901, 0.953, 0.313, 0.953, 0.313, 1.078, -0.03644, 1.078, -0.03644, 0.953, 1.904, 0.953, 1.904, 1.078, 1.775, 1.078, 1.775, 0.953, -0.03743, 0.953, -0.03743, 1.078, 0.312, 1.078, 0.312, 0.953, 1.901, 0.375, 1.904, 0.02556, 1.775, 0.02458, 1.773, 0.374, 1.904, 0.02556, 1.901, 0.375, 1.773, 0.374, 1.775, 0.02458, 1.77, 0.7167, 1.77, 0.8416, 1.899, 0.8416, 1.899, 0.7167, 0.6334, 0.7167, 0.6334, 0.8416, 0.284, 0.8416, 0.284, 0.7167, 1.901, 0.7167, 1.901, 0.8416, 1.773, 0.8416, 1.773, 0.7167, 0.283, 0.7167, 0.283, 0.8416, 0.6324, 0.8416, 0.6324, 0.7167, 1.899, 0.6954, 1.901, 0.346, 1.773, 0.345, 1.77, 0.6944, 1.901, 0.346, 1.899, 0.6954, 1.77, 0.6944, 1.773, 0.345, 1.769, 0.5886, 1.769, 0.7134, 1.898, 0.7134, 1.898, 0.5886, 0.8016, 0.5886, 0.8016, 0.7134, 0.4522, 0.7134, 0.4522, 0.5886, 1.9, 0.5886, 1.9, 0.7134, 1.772, 0.7134, 1.772, 0.5886, 0.4512, 0.5886, 0.4512, 0.7134, 0.8006, 0.7134, 0.8006, 0.5886, 1.898, 0.8636, 1.9, 0.5142, 1.772, 0.5132, 1.769, 0.8627, 1.9, 0.5142, 1.898, 0.8636, 1.769, 0.8627, 1.772, 0.5132, 1.772, 0.6006, 1.772, 0.7255, 1.9, 0.7255, 1.9, 0.6006, 0.4452, 0.6006, 0.4452, 0.7255, 0.09572, 0.7255, 0.09572, 0.6006, 1.903, 0.6006, 1.903, 0.7255, 1.774, 0.7255, 1.774, 0.6006, 0.09474, 0.6006, 0.09474, 0.7255, 0.4442, 0.7255, 0.4442, 0.6006, 1.9, 0.5072, 1.903, 0.1577, 1.774, 0.1567, 1.772, 0.5062, 1.903, 0.1577, 1.9, 0.5072, 1.772, 0.5062, 1.774, 0.1567, 1.762, 0.6807, 1.762, 0.8056, 1.891, 0.8056, 1.891, 0.6807, 1.739, 0.6807, 1.739, 0.8056, 1.389, 0.8056, 1.389, 0.6807, 1.894, 0.6807, 1.894, 0.8056, 1.765, 0.8056, 1.765, 0.6807, 1.388, 0.6807, 1.388, 0.8056, 1.738, 0.8056, 1.738, 0.6807, 1.891, 1.801, 1.894, 1.451, 1.765, 1.45, 1.762, 1.8, 1.894, 1.451, 1.891, 1.801, 1.762, 1.8, 1.765, 1.45, 1.761, 0.5525, 1.761, 0.6774, 1.89, 0.6774, 1.89, 0.5525, 1.923, 0.5525, 1.923, 0.6774, 1.574, 0.6774, 1.574, 0.5525, 1.892, 0.5525, 1.892, 0.6774, 1.764, 0.6774, 1.764, 0.5525, 1.573, 0.5525, 1.573, 0.6774, 1.922, 0.6774, 1.922, 0.5525, 1.89, 1.985, 1.892, 1.636, 1.764, 1.635, 1.761, 1.984, 1.892, 1.636, 1.89, 1.985, 1.761, 1.984, 1.764, 1.635, 1.759, 0.5352, 1.759, 0.6601, 1.887, 0.6601, 1.887, 0.5352, 2.269, 0.5352, 2.269, 0.6601, 1.92, 0.6601, 1.92, 0.5352, 1.89, 0.5352, 1.89, 0.6601, 1.761, 0.6601, 1.761, 0.5352, 1.919, 0.5352, 1.919, 0.6601, 2.268, 0.6601, 2.268, 0.5352, 1.887, 2.331, 1.89, 1.982, 1.761, 1.981, 1.759, 2.33, 1.89, 1.982, 1.887, 2.331, 1.759, 2.33, 1.761, 1.981, 2.063, 0.5756, 1.36, 1.835, 0.8867, 1.835, 0.3996, 0.5756, 1.36, 1.835, 2.063, 0.5756, 0.3996, 0.5756, 0.8867, 1.835, 1.792, 2.125, 1.792, 0.4616, 1.97, 0.4616, 1.97, 2.125, 0.4423, 0.5756, 0.4423, 1.835, 0.2649, 1.835, 0.2649, 0.5756, 1.792, 0.9487, 1.792, 1.422, 1.97, 1.422, 1.97, 0.9487, 0.4423, 1.835, 0.4423, 0.5756, 0.2649, 0.5756, 0.2649, 1.835, 0.4423, 0.4616, 0.4423, 2.125, 0.2649, 2.125, 0.2649, 0.4616, 0.4423, 1.422, 0.4423, 0.9487, 0.2649, 0.9487, 0.2649, 1.422])
me_cube_003.materials.append(mat_wall)
me_cube_003.materials.append(mat_tiles)
me_cube_003.materials.append(mat_roof)
me_cube_003.materials.append(mat_glass)
me_cube_003.materials.append(mat_black)
me_cube_003.use_mirror_vertex_groups = False
me_cube_003.update()

# ---- objects
ob_cube = bpy.data.objects.new('Cube', me_cube)
ob_plane = bpy.data.objects.new('Plane', me_plane)
ob_mapnavigation = bpy.data.objects.new('MapNavigation', me_cube_002)
ob_wall = bpy.data.objects.new('Wall', me_cube_001)
ob_wallbroken = bpy.data.objects.new('WallBroken', me_cube_003)

# ---- transforms, parenting, visibility, modifiers, constraints
ob_cube.location = (0.0, 0.0, 0.0)
ob_cube.lock_rotations_4d = False
ob_cube.empty_display_type = 'ARROWS'
ob_cube.lineart.crease_threshold = 0.0
ob_plane.location = (0.0, 16.51, -0.7488)
ob_plane.scale = (9.868, 9.868, 9.868)
ob_mapnavigation.location = (0.0, 0.0, 0.1)
ob_mapnavigation.lock_rotations_4d = False
ob_mapnavigation.empty_display_type = 'ARROWS'
ob_mapnavigation.lineart.crease_threshold = 0.0
ob_wall.location = (0.0, 0.0, 0.0)
ob_wall.lock_rotations_4d = False
ob_wall.empty_display_type = 'ARROWS'
ob_wall.lineart.crease_threshold = 0.0
ob_wallbroken.location = (0.0, 0.0, 0.0)
ob_wallbroken.lock_rotations_4d = False
ob_wallbroken.empty_display_type = 'ARROWS'
ob_wallbroken.lineart.crease_threshold = 0.0

# ---- collection membership
col_collection.objects.link(ob_cube)
col_collection.objects.link(ob_plane)
col_collection.objects.link(ob_mapnavigation)
col_collection.objects.link(ob_wall)
col_collection.objects.link(ob_wallbroken)

# ---- scene / render settings (as saved in the file)
scene.frame_start = 1; scene.frame_end = 250; scene.frame_set(1)
scene.render.engine = 'BLENDER_EEVEE_NEXT'
scene.cycles.sampling_pattern = 'TABULATED_SOBOL'
scene.eevee.ray_tracing_options.trace_max_roughness = 0.0
bpy.context.view_layer.update()

# ---- added for rendering (the .blend has no active camera and no usable light): camera, sun
cam_auto = bpy.data.cameras.new('AutoCamera')
cam_auto.lens = 50.0
cam_auto.sensor_width = 36.0
cam_auto.clip_end = 1000.0
ob_auto_camera = bpy.data.objects.new('AutoCamera', cam_auto)
scene.collection.objects.link(ob_auto_camera)
ob_auto_camera.location = (35.9211, -38.7151, 37.5303)
ob_auto_camera.rotation_euler = (1.09748, -7.21219e-08, 0.694738)
scene.camera = ob_auto_camera
light_auto_sun = bpy.data.lights.new('AutoSun', 'SUN')
light_auto_sun.energy = 3.0
light_auto_sun.angle = 0.0523599
ob_auto_sun = bpy.data.objects.new('AutoSun', light_auto_sun)
scene.collection.objects.link(ob_auto_sun)
ob_auto_sun.rotation_euler = (0.872665, 0.174533, 0.523599)
bpy.context.view_layer.update()
